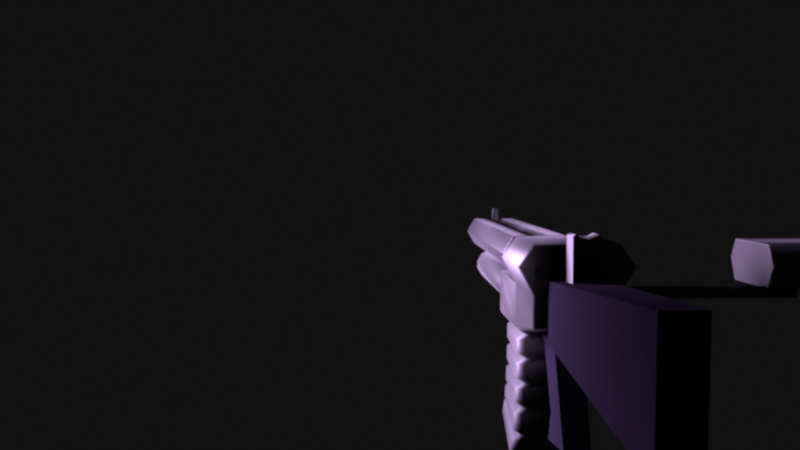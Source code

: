 # Source: autoshotgun.blend  (saved by Blender 2.79.0; exported with 4.5.12 LTS)
import bpy
from mathutils import Matrix  # noqa: F401  (used for matrix-valued properties, if any)

bpy.ops.wm.read_factory_settings(use_empty=True)
scene = bpy.context.scene
scene.name = 'Scene'

# ---- collections
col_collection_1 = bpy.data.collections.new('Collection 1'); scene.collection.children.link(col_collection_1)

# ---- materials (node trees are filled in below, after node groups)
mat_material_001 = bpy.data.materials.new('Material.001')
mat_material_001.alpha_threshold = 0.0
mat_material_001.roughness = 0.5
mat_material = bpy.data.materials.new('Material')
mat_material.alpha_threshold = 0.0
mat_material.roughness = 0.5
mat_material_002 = bpy.data.materials.new('Material.002')
mat_material_002.alpha_threshold = 0.0
mat_material_002.roughness = 0.5

# ---- node groups
ng_auto_smooth = bpy.data.node_groups.new('Auto Smooth', 'GeometryNodeTree')
_s = ng_auto_smooth.interface.new_socket(name='Geometry', in_out='OUTPUT', socket_type='NodeSocketGeometry')
_s = ng_auto_smooth.interface.new_socket(name='Geometry', in_out='INPUT', socket_type='NodeSocketGeometry')
_s = ng_auto_smooth.interface.new_socket(name='Angle', in_out='INPUT', socket_type='NodeSocketFloat')
_s.subtype = 'ANGLE'
_s.min_value = 0.0
_s.max_value = 3.142
ng_auto_smooth.is_modifier = True
_N = ng_auto_smooth.nodes; _L = ng_auto_smooth.links
n0 = _N.new('NodeGroupOutput'); n0.name = 'Group Output'; n0.location = (480, -100)
n1 = _N.new('NodeGroupInput'); n1.name = 'Group Input'; n1.location = (-420, -300)
n2 = _N.new('NodeGroupInput'); n2.name = 'Group Input.001'; n2.location = (-60, -100)
n3 = _N.new('GeometryNodeSetShadeSmooth'); n3.name = 'Set Shade Smooth'; n3.location = (120, -100)
n3.domain = 'EDGE'
n4 = _N.new('GeometryNodeSetShadeSmooth'); n4.name = 'Set Shade Smooth.001'; n4.location = (300, -100)
n5 = _N.new('GeometryNodeInputMeshEdgeAngle'); n5.name = 'Edge Angle'; n5.location = (-420, -220)
n6 = _N.new('GeometryNodeInputEdgeSmooth'); n6.name = 'Is Edge Smooth'; n6.location = (-60, -160)
n7 = _N.new('GeometryNodeInputShadeSmooth'); n7.name = 'Is Face Smooth'; n7.location = (-240, -340)
n8 = _N.new('FunctionNodeBooleanMath'); n8.name = 'Boolean Math'; n8.location = (-60, -220)
n9 = _N.new('FunctionNodeCompare'); n9.name = 'Compare'; n9.location = (-240, -180)
n9.operation = 'LESS_EQUAL'
_L.new(n5.outputs[0], n9.inputs[0])
_L.new(n4.outputs[0], n0.inputs[0])
_L.new(n1.outputs[1], n9.inputs[1])
_L.new(n9.outputs[0], n8.inputs[0])
_L.new(n7.outputs[0], n8.inputs[1])
_L.new(n2.outputs[0], n3.inputs[0])
_L.new(n6.outputs[0], n3.inputs[1])
_L.new(n3.outputs[0], n4.inputs[0])
_L.new(n8.outputs[0], n3.inputs[2])
n0.is_active_output = True

# ---- material node trees
mat_material_001.use_nodes = True; mat_material_001.node_tree.nodes.clear()
_N = mat_material_001.node_tree.nodes; _L = mat_material_001.node_tree.links
n0 = _N.new('ShaderNodeOutputMaterial'); n0.name = 'Material Output'; n0.location = (300, 300)
n1 = _N.new('ShaderNodeBsdfAnisotropic'); n1.name = 'Anisotropic BSDF'; n1.location = (10, 300)
n1.distribution = 'GGX'
n1.inputs[0].default_value = (0.2738, 0.2738, 0.2738, 1.0)
n1.inputs[1].default_value = 0.7472
n1.inputs[2].default_value = 0.2
_L.new(n1.outputs[0], n0.inputs[0])
n0.is_active_output = True
mat_material.use_nodes = True; mat_material.node_tree.nodes.clear()
_N = mat_material.node_tree.nodes; _L = mat_material.node_tree.links
n0 = _N.new('ShaderNodeOutputMaterial'); n0.name = 'Material Output'; n0.location = (300, 300)
n1 = _N.new('ShaderNodeBsdfPrincipled'); n1.name = 'Principled BSDF'; n1.location = (10, 300)
n1.width = 150
n1.subsurface_method = 'BURLEY'
n1.inputs[0].default_value = (0.01467, 0.01467, 0.01467, 1.0)
n1.inputs[1].default_value = 0.5667
n1.inputs[2].default_value = 0.5833
n1.inputs[3].default_value = 4.25
n1.inputs[9].default_value = (1.0, 1.0, 1.0)
n1.inputs[14].default_value = (0.8648, 0.8648, 0.8648, 1.0)
n1.inputs[15].default_value = 0.45
n1.inputs[24].default_value = 0.185
_L.new(n1.outputs[0], n0.inputs[0])
n0.is_active_output = True
mat_material_002.use_nodes = True; mat_material_002.node_tree.nodes.clear()
_N = mat_material_002.node_tree.nodes; _L = mat_material_002.node_tree.links
n0 = _N.new('ShaderNodeOutputMaterial'); n0.name = 'Material Output'; n0.location = (300, 300)
n1 = _N.new('ShaderNodeBsdfDiffuse'); n1.name = 'Diffuse BSDF'; n1.location = (10, 300)
n1.inputs[0].default_value = (0.0336, 0.02766, 0.04696, 1.0)
n1.inputs[1].default_value = 1.0
_L.new(n1.outputs[0], n0.inputs[0])
n0.is_active_output = True

# ---- world
world_world = bpy.data.worlds.new('World'); scene.world = world_world
world_world.color = (0.004896, 0.004896, 0.004896)
world_world.use_sun_shadow = False
world_world.sun_shadow_jitter_overblur = 0.0
world_world.cycles.sampling_method = 'MANUAL'

# ---- cameras
cam_camera = bpy.data.cameras.new('Camera')
cam_camera.clip_end = 100.0
cam_camera.lens = 35.0
cam_camera.sensor_width = 32.0
cam_camera.sensor_height = 18.0
cam_camera.display_size = 2.0
cam_camera.dof.focus_distance = 0.0

# ---- lights
light_point_001 = bpy.data.lights.new('Point.001', 'POINT')
light_point_001.color = (0.7598, 0.5168, 1.0)
light_point_001.transmission_factor = 0.0
light_point_001.energy = 20.0
light_point_001.shadow_buffer_clip_start = 0.5
light_point_001.shadow_soft_size = 0.1
light_point_001.shadow_maximum_resolution = 0.006
light_point_001.use_absolute_resolution = True
light_point_001.cycles.max_bounces = 0

# ---- meshes
me_cube_007 = bpy.data.meshes.new('Cube.007')
me_cube_007.from_pydata([(-0.01112, 0.002781, 0.006178), (-0.01112, 0.02503, 0.006178), (0.01112, 0.002781, 0.006178), (0.01112, 0.02503, 0.006178), (0.0, 0.02503, 0.006178), (0.0, 0.02503, 0.04783), (0.0, 0.002781, 0.006178), (0.0, 0.002781, 0.04783), (-0.009215, 0.002781, 0.05224), (-0.01112, 0.002781, 0.05104), (-0.01112, 0.02503, 0.05104), (-0.009215, 0.02503, 0.05224), (0.01112, 0.002781, 0.05104), (0.009215, 0.002781, 0.05224), (0.009215, 0.02503, 0.05224), (0.01112, 0.02503, 0.05104)], [], [(5, 11, 8, 7), (2, 12, 13, 7, 6), (0, 9, 10, 1), (4, 3, 2, 6), (1, 10, 11, 5, 4), (3, 15, 12, 2), (1, 4, 6, 0), (4, 5, 14, 15, 3), (14, 5, 7, 13), (8, 11, 10, 9), (14, 13, 12, 15), (6, 7, 8, 9, 0)])
me_cube_007.materials.append(mat_material_001)
me_cube_007.use_remesh_preserve_volume = False
me_cube_007.use_remesh_preserve_attributes = False
me_cube_007.use_mirror_vertex_groups = False
me_cube_007.update()
me_cube_006 = bpy.data.meshes.new('Cube.006')
me_cube_006.from_pydata([(-0.0355, -0.02894, 0.001096), (0.0355, -0.02894, 0.001096), (-0.03485, -0.02894, 0.04275), (-0.0481, -0.02894, 0.02415), (0.0481, -0.02894, 0.02415), (0.03485, -0.02894, 0.04275), (-0.03143, -0.02894, -0.04195), (-0.0355, -0.02894, -0.03786), (-0.03431, -0.02894, -0.04075), (-0.03143, 0.05647, -0.02953), (-0.03431, 0.05932, -0.02791), (0.0355, -0.02894, -0.03786), (0.03143, -0.02894, -0.04195), (0.03431, -0.02894, -0.04075), (0.03143, 0.05647, -0.02953), (0.03431, 0.05932, -0.02791), (-0.03345, 0.0605, 0.001096), (-0.0355, 0.05856, 0.001096), (0.0355, 0.05856, 0.001096), (0.03345, 0.0605, 0.001096), (-0.04591, 0.0605, 0.0239), (-0.0481, 0.05856, 0.02415), (-0.03385, 0.0605, 0.04082), (-0.03485, 0.05856, 0.04275), (0.03385, 0.0605, 0.04082), (0.03485, 0.05856, 0.04275), (0.04591, 0.0605, 0.0239), (0.0481, 0.05856, 0.02415), (-0.0355, 0.05856, -0.02513), (-0.03345, 0.0605, -0.02485), (-0.03484, 0.05984, -0.02654), (0.03345, 0.0605, -0.02485), (0.0355, 0.05856, -0.02513), (0.03484, 0.05984, -0.02654), (-0.0355, -0.0257, 0.001096), (-0.0481, -0.0257, 0.02415), (-0.0355, -0.0257, -0.03739), (0.0355, -0.0257, -0.03739), (0.0355, -0.0257, 0.001096), (0.0481, -0.0257, 0.02415), (-0.03485, -0.0257, 0.04275), (0.03485, -0.0257, 0.04275), (0.03218, -0.1301, 0.001096), (0.0355, -0.1267, 0.001096), (0.03453, -0.1291, 0.001096), (-0.0355, -0.1267, 0.001096), (-0.03218, -0.1301, 0.001096), (-0.03453, -0.1291, 0.001096), (0.03143, -0.1227, -0.04195), (0.02811, -0.126, -0.04195), (0.03046, -0.125, -0.04195), (0.0355, -0.1267, -0.03786), (0.03218, -0.1301, -0.03786), (0.03453, -0.1291, -0.03786), (0.03431, -0.1255, -0.04075), (0.03099, -0.1289, -0.04075), (0.03334, -0.1279, -0.04075), (-0.02811, -0.126, -0.04195), (-0.03143, -0.1227, -0.04195), (-0.03046, -0.125, -0.04195), (-0.03218, -0.1301, -0.03786), (-0.0355, -0.1267, -0.03786), (-0.03453, -0.1291, -0.03786), (-0.03099, -0.1289, -0.04075), (-0.03431, -0.1255, -0.04075), (-0.03334, -0.1279, -0.04075)], [], [(41, 5, 4, 39), (40, 23, 21, 35), (16, 20, 22, 24, 26, 19), (11, 51, 54, 13), (36, 34, 17, 28), (9, 14, 12, 6), (52, 42, 46, 60), (38, 39, 4, 1), (57, 49, 55, 63), (34, 35, 21, 17), (0, 7, 61, 45), (11, 1, 43, 51), (41, 40, 2, 5), (15, 10, 30, 29, 31, 33), (1, 4, 5, 2, 3, 0), (9, 6, 8, 10), (13, 15, 33, 32, 37, 11), (14, 9, 10, 15), (10, 8, 7, 36, 28, 30), (12, 14, 15, 13), (13, 54, 48, 12), (6, 58, 64, 8), (8, 64, 61, 7), (63, 55, 52, 60), (6, 12, 48, 50, 49, 57, 59, 58), (37, 38, 1, 11), (28, 29, 30), (31, 32, 33), (22, 20, 21, 23), (26, 24, 25, 27), (20, 16, 17, 21), (24, 22, 23, 25), (27, 18, 19, 26), (16, 29, 28, 17), (18, 32, 31, 19), (29, 16, 19, 31), (32, 18, 38, 37), (25, 23, 40, 41), (0, 3, 35, 34), (18, 27, 39, 38), (7, 0, 34, 36), (2, 40, 35, 3), (25, 41, 39, 27), (64, 58, 59, 65), (65, 59, 57, 63), (48, 54, 56, 50), (50, 56, 55, 49), (61, 64, 65, 62), (62, 65, 63, 60), (54, 51, 53, 56), (56, 53, 52, 55), (60, 46, 47, 62), (62, 47, 45, 61), (42, 52, 53, 44), (44, 53, 51, 43), (1, 0, 45, 47, 46, 42, 44, 43)])
me_cube_006.polygons.foreach_set('use_smooth', [True] * 56)
me_cube_006.materials.append(mat_material)
me_cube_006.use_remesh_preserve_volume = False
me_cube_006.use_remesh_preserve_attributes = False
me_cube_006.use_mirror_vertex_groups = False
me_cube_006.update()
me_cube_003 = bpy.data.meshes.new('Cube.003')
me_cube_003.from_pydata([(-0.02591, -0.128, -0.1387), (-0.03302, -0.1228, -0.1414), (-0.02946, -0.1273, -0.139), (-0.03207, -0.1254, -0.14), (-0.03302, -0.09429, -0.02161), (-0.02591, -0.1002, -0.02114), (-0.03207, -0.09727, -0.02137), (-0.02946, -0.09943, -0.0212), (-0.03302, -0.07486, -0.1666), (-0.02591, -0.06955, -0.1694), (-0.03207, -0.07222, -0.168), (-0.02946, -0.07027, -0.169), (-0.02591, -0.03404, -0.02641), (-0.03302, -0.04005, -0.02593), (-0.02946, -0.03486, -0.02634), (-0.03207, -0.03707, -0.02616), (0.03302, -0.1228, -0.1414), (0.02591, -0.128, -0.1387), (0.03207, -0.1254, -0.14), (0.02946, -0.1273, -0.139), (0.02591, -0.1002, -0.02114), (0.03302, -0.09429, -0.02161), (0.02946, -0.09943, -0.0212), (0.03207, -0.09727, -0.02137), (0.02591, -0.06955, -0.1694), (0.03302, -0.07486, -0.1666), (0.02946, -0.07027, -0.169), (0.03207, -0.07222, -0.168), (0.03302, -0.04005, -0.02593), (0.02591, -0.03404, -0.02641), (0.03207, -0.03707, -0.02616), (0.02946, -0.03486, -0.02634), (-0.02591, -0.1142, -0.1203), (-0.03302, -0.1087, -0.1223), (-0.02946, -0.1134, -0.1205), (-0.03207, -0.1114, -0.1212), (-0.03302, -0.1127, -0.1287), (-0.02591, -0.1181, -0.1264), (-0.03207, -0.1154, -0.1275), (-0.02946, -0.1173, -0.1267), (-0.0262, -0.1105, -0.1257), (-0.01908, -0.1161, -0.1235), (-0.02525, -0.1133, -0.1246), (-0.02264, -0.1153, -0.1237), (-0.02591, -0.1078, -0.1022), (-0.03302, -0.1021, -0.1033), (-0.02946, -0.107, -0.1023), (-0.03207, -0.1049, -0.1027), (-0.03302, -0.1043, -0.1113), (-0.02591, -0.1099, -0.1099), (-0.03207, -0.1071, -0.1105), (-0.02946, -0.1091, -0.11), (-0.0262, -0.1031, -0.1073), (-0.01908, -0.1089, -0.1062), (-0.02525, -0.1059, -0.1067), (-0.02264, -0.1081, -0.1063), (-0.02591, -0.1017, -0.08126), (-0.03302, -0.09575, -0.08191), (-0.02946, -0.1009, -0.08133), (-0.03207, -0.09878, -0.08157), (-0.03302, -0.09793, -0.09046), (-0.02591, -0.1039, -0.0897), (-0.03207, -0.1009, -0.09007), (-0.02946, -0.1031, -0.08979), (-0.0262, -0.09654, -0.0862), (-0.01908, -0.1026, -0.08549), (-0.02525, -0.09962, -0.08585), (-0.02264, -0.1018, -0.0856), (-0.02591, -0.09936, -0.05974), (-0.03302, -0.09339, -0.06022), (-0.02946, -0.09857, -0.0598), (-0.03207, -0.09641, -0.05998), (-0.03302, -0.09387, -0.06883), (-0.02591, -0.09985, -0.0683), (-0.03207, -0.09689, -0.06855), (-0.02946, -0.09906, -0.06836), (-0.0262, -0.09345, -0.06454), (-0.01908, -0.09949, -0.06402), (-0.02525, -0.09649, -0.06429), (-0.02264, -0.0987, -0.06409), (-0.02591, -0.09951, -0.03824), (-0.03302, -0.09358, -0.03871), (-0.02946, -0.09873, -0.0383), (-0.03207, -0.09657, -0.03847), (-0.03302, -0.09338, -0.04718), (-0.02591, -0.09931, -0.04672), (-0.03207, -0.09638, -0.04695), (-0.02946, -0.09853, -0.04678), (-0.0262, -0.09336, -0.04294), (-0.01908, -0.09935, -0.04247), (-0.02525, -0.09636, -0.0427), (-0.02264, -0.09856, -0.04253), (-0.02591, -0.03277, -0.05199), (-0.03302, -0.03884, -0.0515), (-0.02946, -0.0336, -0.05192), (-0.03207, -0.03584, -0.05174), (-0.03302, -0.03912, -0.04305), (-0.02591, -0.03307, -0.04353), (-0.03207, -0.03613, -0.04329), (-0.02946, -0.0339, -0.04346), (-0.01908, -0.03287, -0.04776), (-0.0262, -0.03885, -0.04728), (-0.02264, -0.03368, -0.0477), (-0.02525, -0.03587, -0.04752), (-0.02591, -0.03234, -0.0743), (-0.03302, -0.03851, -0.07376), (-0.02946, -0.0332, -0.07422), (-0.03207, -0.03548, -0.07403), (-0.03302, -0.03835, -0.06468), (-0.02591, -0.03224, -0.06518), (-0.03207, -0.03534, -0.06493), (-0.02946, -0.03308, -0.06512), (-0.01908, -0.03216, -0.06968), (-0.0262, -0.03819, -0.06919), (-0.02264, -0.03297, -0.06963), (-0.02525, -0.03517, -0.06945), (-0.02591, -0.03659, -0.09825), (-0.03302, -0.04279, -0.0975), (-0.02946, -0.03745, -0.09814), (-0.03207, -0.03974, -0.09787), (-0.03302, -0.04036, -0.08799), (-0.02591, -0.03416, -0.08865), (-0.03207, -0.03731, -0.08832), (-0.02946, -0.03502, -0.08855), (-0.01908, -0.03517, -0.09339), (-0.0262, -0.04126, -0.09276), (-0.02264, -0.03602, -0.09335), (-0.02525, -0.03825, -0.09311), (-0.02591, -0.04542, -0.1241), (-0.03302, -0.0513, -0.1231), (-0.02946, -0.04623, -0.1239), (-0.03207, -0.0484, -0.1236), (-0.03302, -0.04805, -0.1121), (-0.02591, -0.04198, -0.1129), (-0.03207, -0.04506, -0.1125), (-0.02946, -0.04282, -0.1128), (-0.01908, -0.04364, -0.1181), (-0.0262, -0.04952, -0.1176), (-0.02264, -0.04447, -0.1182), (-0.02525, -0.04662, -0.118), (-0.02591, -0.0575, -0.1528), (-0.03302, -0.06306, -0.1505), (-0.02946, -0.05826, -0.1525), (-0.03207, -0.0603, -0.1516), (-0.03302, -0.05757, -0.1404), (-0.02591, -0.05184, -0.1421), (-0.03207, -0.05473, -0.1412), (-0.02946, -0.05263, -0.1418), (-0.01908, -0.05439, -0.1472), (-0.0262, -0.06009, -0.1457), (-0.02264, -0.05526, -0.1473), (-0.02525, -0.05734, -0.1467), (0.03302, -0.03884, -0.0515), (0.02591, -0.03277, -0.05199), (0.03207, -0.03584, -0.05174), (0.02946, -0.0336, -0.05192), (0.02591, -0.03307, -0.04353), (0.03302, -0.03912, -0.04305), (0.02946, -0.0339, -0.04346), (0.03207, -0.03613, -0.04329), (0.0262, -0.03885, -0.04728), (0.01908, -0.03287, -0.04776), (0.02525, -0.03587, -0.04752), (0.02264, -0.03368, -0.0477), (0.03302, -0.03851, -0.07376), (0.02591, -0.03234, -0.0743), (0.03207, -0.03548, -0.07403), (0.02946, -0.0332, -0.07422), (0.02591, -0.03224, -0.06518), (0.03302, -0.03835, -0.06468), (0.02946, -0.03308, -0.06512), (0.03207, -0.03534, -0.06493), (0.0262, -0.03819, -0.06919), (0.01908, -0.03216, -0.06968), (0.02525, -0.03517, -0.06945), (0.02264, -0.03297, -0.06963), (0.03302, -0.04279, -0.0975), (0.02591, -0.03659, -0.09825), (0.03207, -0.03974, -0.09787), (0.02946, -0.03745, -0.09814), (0.02591, -0.03416, -0.08865), (0.03302, -0.04036, -0.08799), (0.02946, -0.03502, -0.08855), (0.03207, -0.03731, -0.08832), (0.0262, -0.04126, -0.09276), (0.01908, -0.03517, -0.09339), (0.02525, -0.03825, -0.09311), (0.02264, -0.03602, -0.09335), (0.03302, -0.0513, -0.1231), (0.02591, -0.04542, -0.1241), (0.03207, -0.0484, -0.1236), (0.02946, -0.04623, -0.1239), (0.02591, -0.04198, -0.1129), (0.03302, -0.04805, -0.1121), (0.02946, -0.04282, -0.1128), (0.03207, -0.04506, -0.1125), (0.0262, -0.04952, -0.1176), (0.01908, -0.04364, -0.1181), (0.02525, -0.04662, -0.118), (0.02264, -0.04447, -0.1182), (0.03302, -0.06306, -0.1505), (0.02591, -0.0575, -0.1528), (0.03207, -0.0603, -0.1516), (0.02946, -0.05826, -0.1525), (0.02591, -0.05184, -0.1421), (0.03302, -0.05757, -0.1404), (0.02946, -0.05263, -0.1418), (0.03207, -0.05473, -0.1412), (0.0262, -0.06009, -0.1457), (0.01908, -0.05439, -0.1472), (0.02525, -0.05734, -0.1467), (0.02264, -0.05526, -0.1473), (0.02591, -0.09931, -0.04672), (0.03302, -0.09338, -0.04718), (0.02946, -0.09853, -0.04678), (0.03207, -0.09638, -0.04695), (0.03302, -0.09358, -0.03871), (0.02591, -0.09951, -0.03824), (0.03207, -0.09657, -0.03847), (0.02946, -0.09873, -0.0383), (0.01908, -0.09935, -0.04247), (0.0262, -0.09336, -0.04294), (0.02264, -0.09856, -0.04253), (0.02525, -0.09636, -0.0427), (0.02591, -0.09985, -0.0683), (0.03302, -0.09387, -0.06883), (0.02946, -0.09906, -0.06836), (0.03207, -0.09689, -0.06855), (0.03302, -0.09339, -0.06022), (0.02591, -0.09936, -0.05974), (0.03207, -0.09641, -0.05998), (0.02946, -0.09857, -0.0598), (0.01908, -0.09949, -0.06402), (0.0262, -0.09345, -0.06454), (0.02264, -0.0987, -0.06409), (0.02525, -0.09649, -0.06429), (0.02591, -0.1039, -0.0897), (0.03302, -0.09793, -0.09046), (0.02946, -0.1031, -0.08979), (0.03207, -0.1009, -0.09007), (0.03302, -0.09575, -0.08191), (0.02591, -0.1017, -0.08126), (0.03207, -0.09878, -0.08157), (0.02946, -0.1009, -0.08133), (0.01908, -0.1026, -0.08549), (0.0262, -0.09654, -0.0862), (0.02264, -0.1018, -0.0856), (0.02525, -0.09962, -0.08585), (0.02591, -0.1099, -0.1099), (0.03302, -0.1043, -0.1113), (0.02946, -0.1091, -0.11), (0.03207, -0.1071, -0.1105), (0.03302, -0.1021, -0.1033), (0.02591, -0.1078, -0.1022), (0.03207, -0.1049, -0.1027), (0.02946, -0.107, -0.1023), (0.01908, -0.1089, -0.1062), (0.0262, -0.1031, -0.1073), (0.02264, -0.1081, -0.1063), (0.02525, -0.1059, -0.1067), (0.02591, -0.1181, -0.1264), (0.03302, -0.1127, -0.1287), (0.02946, -0.1173, -0.1267), (0.03207, -0.1154, -0.1275), (0.03302, -0.1087, -0.1223), (0.02591, -0.1142, -0.1203), (0.03207, -0.1114, -0.1212), (0.02946, -0.1134, -0.1205), (0.01908, -0.1161, -0.1235), (0.0262, -0.1105, -0.1257), (0.02264, -0.1153, -0.1237), (0.02525, -0.1133, -0.1246)], [], [(25, 200, 261, 16), (97, 156, 161, 100), (157, 216, 221, 160), (9, 140, 201, 24), (17, 260, 37, 0), (217, 20, 5, 80), (265, 248, 49, 32), (253, 236, 61, 44), (241, 224, 73, 56), (229, 212, 85, 68), (81, 4, 13, 96), (157, 28, 21, 216), (193, 252, 257, 196), (181, 240, 245, 184), (169, 228, 233, 172), (265, 32, 41, 268), (97, 12, 29, 156), (133, 192, 197, 136), (121, 180, 185, 124), (109, 168, 173, 112), (28, 30, 31, 29, 12, 14, 15, 13, 4, 6, 7, 5, 20, 22, 23, 21), (40, 149, 141, 36), (52, 137, 129, 48), (64, 125, 117, 60), (76, 113, 105, 72), (33, 144, 149, 40), (253, 44, 53, 256), (45, 132, 137, 52), (241, 56, 65, 244), (57, 120, 125, 64), (229, 68, 77, 232), (69, 108, 113, 76), (217, 80, 89, 220), (81, 96, 101, 88), (100, 161, 153, 92), (205, 264, 269, 208), (208, 269, 261, 200), (205, 188, 249, 264), (196, 257, 249, 188), (193, 176, 237, 252), (184, 245, 237, 176), (181, 164, 225, 240), (172, 233, 225, 164), (169, 152, 213, 228), (160, 221, 213, 152), (145, 204, 209, 148), (148, 209, 201, 140), (145, 128, 189, 204), (136, 197, 189, 128), (133, 116, 177, 192), (124, 185, 177, 116), (121, 104, 165, 180), (112, 173, 165, 104), (109, 92, 153, 168), (33, 48, 129, 144), (268, 41, 37, 260), (45, 60, 117, 132), (256, 53, 49, 248), (57, 72, 105, 120), (244, 65, 61, 236), (69, 84, 93, 108), (232, 77, 73, 224), (88, 101, 93, 84), (220, 89, 85, 212), (8, 10, 11, 9, 24, 26, 27, 25, 16, 18, 19, 17, 0, 2, 3, 1), (269, 264, 266, 271), (271, 266, 267, 270), (270, 267, 265, 268), (33, 40, 42, 35), (35, 42, 43, 34), (34, 43, 41, 32), (261, 269, 271, 263), (263, 271, 270, 262), (262, 270, 268, 260), (40, 36, 38, 42), (42, 38, 39, 43), (43, 39, 37, 41), (257, 252, 254, 259), (259, 254, 255, 258), (258, 255, 253, 256), (45, 52, 54, 47), (47, 54, 55, 46), (46, 55, 53, 44), (249, 257, 259, 251), (251, 259, 258, 250), (250, 258, 256, 248), (52, 48, 50, 54), (54, 50, 51, 55), (55, 51, 49, 53), (245, 240, 242, 247), (247, 242, 243, 246), (246, 243, 241, 244), (57, 64, 66, 59), (59, 66, 67, 58), (58, 67, 65, 56), (237, 245, 247, 239), (239, 247, 246, 238), (238, 246, 244, 236), (64, 60, 62, 66), (66, 62, 63, 67), (67, 63, 61, 65), (233, 228, 230, 235), (235, 230, 231, 234), (234, 231, 229, 232), (69, 76, 78, 71), (71, 78, 79, 70), (70, 79, 77, 68), (225, 233, 235, 227), (227, 235, 234, 226), (226, 234, 232, 224), (76, 72, 74, 78), (78, 74, 75, 79), (79, 75, 73, 77), (221, 216, 218, 223), (223, 218, 219, 222), (222, 219, 217, 220), (81, 88, 90, 83), (83, 90, 91, 82), (82, 91, 89, 80), (213, 221, 223, 215), (215, 223, 222, 214), (214, 222, 220, 212), (88, 84, 86, 90), (90, 86, 87, 91), (91, 87, 85, 89), (209, 204, 206, 211), (211, 206, 207, 210), (210, 207, 205, 208), (201, 209, 211, 203), (203, 211, 210, 202), (202, 210, 208, 200), (197, 192, 194, 199), (199, 194, 195, 198), (198, 195, 193, 196), (189, 197, 199, 191), (191, 199, 198, 190), (190, 198, 196, 188), (185, 180, 182, 187), (187, 182, 183, 186), (186, 183, 181, 184), (177, 185, 187, 179), (179, 187, 186, 178), (178, 186, 184, 176), (173, 168, 170, 175), (175, 170, 171, 174), (174, 171, 169, 172), (165, 173, 175, 167), (167, 175, 174, 166), (166, 174, 172, 164), (161, 156, 158, 163), (163, 158, 159, 162), (162, 159, 157, 160), (153, 161, 163, 155), (155, 163, 162, 154), (154, 162, 160, 152), (149, 144, 146, 151), (151, 146, 147, 150), (150, 147, 145, 148), (141, 149, 151, 143), (143, 151, 150, 142), (142, 150, 148, 140), (137, 132, 134, 139), (139, 134, 135, 138), (138, 135, 133, 136), (129, 137, 139, 131), (131, 139, 138, 130), (130, 138, 136, 128), (125, 120, 122, 127), (127, 122, 123, 126), (126, 123, 121, 124), (117, 125, 127, 119), (119, 127, 126, 118), (118, 126, 124, 116), (113, 108, 110, 115), (115, 110, 111, 114), (114, 111, 109, 112), (105, 113, 115, 107), (107, 115, 114, 106), (106, 114, 112, 104), (101, 96, 98, 103), (103, 98, 99, 102), (102, 99, 97, 100), (93, 101, 103, 95), (95, 103, 102, 94), (94, 102, 100, 92), (0, 37, 39, 2), (2, 39, 38, 3), (3, 38, 36, 1), (140, 9, 11, 142), (142, 11, 10, 143), (143, 10, 8, 141), (16, 261, 263, 18), (18, 263, 262, 19), (19, 262, 260, 17), (32, 49, 51, 34), (34, 51, 50, 35), (35, 50, 48, 33), (128, 145, 147, 130), (130, 147, 146, 131), (131, 146, 144, 129), (264, 249, 251, 266), (266, 251, 250, 267), (267, 250, 248, 265), (44, 61, 63, 46), (46, 63, 62, 47), (47, 62, 60, 45), (116, 133, 135, 118), (118, 135, 134, 119), (119, 134, 132, 117), (252, 237, 239, 254), (254, 239, 238, 255), (255, 238, 236, 253), (56, 73, 75, 58), (58, 75, 74, 59), (59, 74, 72, 57), (104, 121, 123, 106), (106, 123, 122, 107), (107, 122, 120, 105), (240, 225, 227, 242), (242, 227, 226, 243), (243, 226, 224, 241), (68, 85, 87, 70), (70, 87, 86, 71), (71, 86, 84, 69), (92, 109, 111, 94), (94, 111, 110, 95), (95, 110, 108, 93), (228, 213, 215, 230), (230, 215, 214, 231), (231, 214, 212, 229), (216, 21, 23, 218), (218, 23, 22, 219), (219, 22, 20, 217), (4, 81, 83, 6), (6, 83, 82, 7), (7, 82, 80, 5), (12, 97, 99, 14), (14, 99, 98, 15), (15, 98, 96, 13), (28, 157, 159, 30), (30, 159, 158, 31), (31, 158, 156, 29), (152, 169, 171, 154), (154, 171, 170, 155), (155, 170, 168, 153), (164, 181, 183, 166), (166, 183, 182, 167), (167, 182, 180, 165), (176, 193, 195, 178), (178, 195, 194, 179), (179, 194, 192, 177), (188, 205, 207, 190), (190, 207, 206, 191), (191, 206, 204, 189), (200, 25, 27, 202), (202, 27, 26, 203), (203, 26, 24, 201), (1, 36, 141, 8)])
me_cube_003.polygons.foreach_set('use_smooth', [True] * 258)
me_cube_003.materials.append(mat_material_001)
me_cube_003.use_remesh_preserve_volume = False
me_cube_003.use_remesh_preserve_attributes = False
me_cube_003.use_mirror_vertex_groups = False
me_cube_003.update()
me_cylinder_001 = bpy.data.meshes.new('Cylinder.001')
me_cylinder_001.from_pydata([(0.02245, -0.1001, 0.003139), (0.02945, -0.1001, -0.0009035), (0.03478, -0.1001, -0.01014), (0.03478, -0.1001, -0.01822), (0.02945, -0.1001, -0.02746), (0.02245, -0.1001, -0.0315), (0.01178, -0.1001, -0.0315), (0.00478, -0.1001, -0.02746), (-0.0005519, -0.1001, -0.01822), (-0.0005519, -0.1001, -0.01014), (0.00478, -0.1001, -0.0009035), (0.01178, -0.1001, 0.003139), (0.02755, -0.3462, -0.004196), (0.02055, -0.3462, -0.0001541), (0.02945, -0.3429, -0.0009035), (0.02245, -0.3429, 0.003139), (0.03098, -0.3462, -0.01822), (0.03098, -0.3462, -0.01014), (0.03478, -0.3429, -0.01822), (0.03478, -0.3429, -0.01014), (0.02055, -0.3462, -0.02821), (0.02755, -0.3462, -0.02417), (0.02245, -0.3429, -0.0315), (0.02945, -0.3429, -0.02746), (0.006682, -0.3462, -0.02417), (0.01368, -0.3462, -0.02821), (0.00478, -0.3429, -0.02746), (0.01178, -0.3429, -0.0315), (0.00325, -0.3462, -0.01014), (0.00325, -0.3462, -0.01822), (-0.000552, -0.3429, -0.01014), (-0.000552, -0.3429, -0.01822), (0.01368, -0.3462, -0.0001541), (0.006682, -0.3462, -0.004196), (0.01178, -0.3429, 0.003139), (0.00478, -0.3429, -0.0009035), (0.02945, -0.1028, -0.0009035), (0.02245, -0.1028, 0.003139), (0.03478, -0.1028, -0.01014), (0.03478, -0.1028, -0.01822), (0.01178, -0.1028, 0.003139), (0.00478, -0.1028, -0.0009035), (0.02945, -0.1028, -0.02746), (0.02245, -0.1028, -0.0315), (0.01178, -0.1028, -0.0315), (0.00478, -0.1028, -0.02746), (-0.0005519, -0.1028, -0.01822), (-0.0005519, -0.1028, -0.01014), (-0.02245, -0.1001, 0.003139), (-0.02945, -0.1001, -0.0009035), (-0.03478, -0.1001, -0.01014), (-0.03478, -0.1001, -0.01822), (-0.02945, -0.1001, -0.02746), (-0.02245, -0.1001, -0.0315), (-0.01178, -0.1001, -0.0315), (-0.00478, -0.1001, -0.02746), (0.0005519, -0.1001, -0.01822), (0.0005519, -0.1001, -0.01014), (-0.00478, -0.1001, -0.0009035), (-0.01178, -0.1001, 0.003139), (-0.02755, -0.3462, -0.004196), (-0.02055, -0.3462, -0.0001541), (-0.02945, -0.3429, -0.0009035), (-0.02245, -0.3429, 0.003139), (-0.03098, -0.3462, -0.01822), (-0.03098, -0.3462, -0.01014), (-0.03478, -0.3429, -0.01822), (-0.03478, -0.3429, -0.01014), (-0.02055, -0.3462, -0.02821), (-0.02755, -0.3462, -0.02417), (-0.02245, -0.3429, -0.0315), (-0.02945, -0.3429, -0.02746), (-0.006682, -0.3462, -0.02417), (-0.01368, -0.3462, -0.02821), (-0.00478, -0.3429, -0.02746), (-0.01178, -0.3429, -0.0315), (-0.00325, -0.3462, -0.01014), (-0.00325, -0.3462, -0.01822), (0.000552, -0.3429, -0.01014), (0.000552, -0.3429, -0.01822), (-0.01368, -0.3462, -0.0001541), (-0.006682, -0.3462, -0.004196), (-0.01178, -0.3429, 0.003139), (-0.00478, -0.3429, -0.0009035), (-0.02945, -0.1028, -0.0009035), (-0.02245, -0.1028, 0.003139), (-0.03478, -0.1028, -0.01014), (-0.03478, -0.1028, -0.01822), (-0.01178, -0.1028, 0.003139), (-0.00478, -0.1028, -0.0009035), (-0.02945, -0.1028, -0.02746), (-0.02245, -0.1028, -0.0315), (-0.01178, -0.1028, -0.0315), (-0.00478, -0.1028, -0.02746), (0.0005519, -0.1028, -0.01822), (0.0005519, -0.1028, -0.01014)], [], [(23, 18, 16, 21), (31, 26, 24, 29), (35, 30, 28, 33), (40, 34, 15, 37), (27, 22, 20, 25), (11, 40, 37, 0), (16, 17, 12, 13, 32, 33, 28, 29, 24, 25, 20, 21), (39, 18, 23, 42), (43, 22, 27, 44), (45, 26, 31, 46), (47, 30, 35, 41), (19, 14, 12, 17), (36, 14, 19, 38), (5, 43, 44, 6), (0, 1, 2, 3, 4, 5, 6, 7, 8, 9, 10, 11), (15, 34, 32, 13), (9, 47, 41, 10), (7, 45, 46, 8), (3, 39, 42, 4), (16, 18, 19, 17), (15, 13, 12, 14), (20, 22, 23, 21), (24, 26, 27, 25), (28, 30, 31, 29), (32, 34, 35, 33), (37, 15, 14, 36), (39, 3, 2, 38), (41, 35, 34, 40), (43, 5, 4, 42), (45, 7, 6, 44), (47, 9, 8, 46), (0, 37, 36, 1), (18, 39, 38, 19), (10, 41, 40, 11), (22, 43, 42, 23), (26, 45, 44, 27), (30, 47, 46, 31), (1, 36, 38, 2), (71, 69, 64, 66), (79, 77, 72, 74), (83, 81, 76, 78), (88, 85, 63, 82), (75, 73, 68, 70), (59, 48, 85, 88), (64, 69, 68, 73, 72, 77, 76, 81, 80, 61, 60, 65), (87, 90, 71, 66), (91, 92, 75, 70), (93, 94, 79, 74), (95, 89, 83, 78), (67, 65, 60, 62), (84, 86, 67, 62), (53, 54, 92, 91), (48, 59, 58, 57, 56, 55, 54, 53, 52, 51, 50, 49), (63, 61, 80, 82), (57, 58, 89, 95), (55, 56, 94, 93), (51, 52, 90, 87), (64, 65, 67, 66), (63, 62, 60, 61), (68, 69, 71, 70), (72, 73, 75, 74), (76, 77, 79, 78), (80, 81, 83, 82), (85, 84, 62, 63), (87, 86, 50, 51), (89, 88, 82, 83), (91, 90, 52, 53), (93, 92, 54, 55), (95, 94, 56, 57), (48, 49, 84, 85), (66, 67, 86, 87), (58, 59, 88, 89), (70, 71, 90, 91), (74, 75, 92, 93), (78, 79, 94, 95), (49, 50, 86, 84)])
me_cylinder_001.polygons.foreach_set('use_smooth', [True] * 76)
me_cylinder_001.materials.append(mat_material)
me_cylinder_001.use_remesh_preserve_volume = False
me_cylinder_001.use_remesh_preserve_attributes = False
me_cylinder_001.use_mirror_vertex_groups = False
me_cylinder_001.update()
me_cylinder = bpy.data.meshes.new('Cylinder')
me_cylinder.from_pydata([(0.01764, -0.1423, 0.03363), (0.02399, -0.1423, 0.03193), (0.02864, -0.1423, 0.02728), (0.03034, -0.1423, 0.02093), (0.02864, -0.1423, 0.01459), (0.02399, -0.1423, 0.009939), (0.01764, -0.1423, 0.008238), (0.01129, -0.1423, 0.009939), (0.006646, -0.1423, 0.01459), (0.004945, -0.1423, 0.02093), (0.006646, -0.1423, 0.02728), (0.01129, -0.1423, 0.03193), (0.01764, -0.1408, 0.03363), (0.02399, -0.1408, 0.03193), (0.02864, -0.1408, 0.02728), (0.03034, -0.1408, 0.02093), (0.02864, -0.1408, 0.01459), (0.02399, -0.1408, 0.009939), (0.01764, -0.1408, 0.008238), (0.01129, -0.1408, 0.009939), (0.006646, -0.1408, 0.01459), (0.004945, -0.1408, 0.02093), (0.006646, -0.1408, 0.02728), (0.01129, -0.1408, 0.03193), (-0.01764, -0.1423, 0.03363), (-0.02399, -0.1423, 0.03193), (-0.02864, -0.1423, 0.02728), (-0.03034, -0.1423, 0.02093), (-0.02864, -0.1423, 0.01459), (-0.02399, -0.1423, 0.009939), (-0.01764, -0.1423, 0.008238), (-0.01129, -0.1423, 0.009939), (-0.006646, -0.1423, 0.01459), (-0.004945, -0.1423, 0.02093), (-0.006646, -0.1423, 0.02728), (-0.01129, -0.1423, 0.03193), (-0.01764, -0.1408, 0.03363), (-0.02399, -0.1408, 0.03193), (-0.02864, -0.1408, 0.02728), (-0.03034, -0.1408, 0.02093), (-0.02864, -0.1408, 0.01459), (-0.02399, -0.1408, 0.009939), (-0.01764, -0.1408, 0.008238), (-0.01129, -0.1408, 0.009939), (-0.006646, -0.1408, 0.01459), (-0.004945, -0.1408, 0.02093), (-0.006646, -0.1408, 0.02728), (-0.01129, -0.1408, 0.03193), (0.004676, -0.4328, 0.0323), (0.007114, -0.4328, 0.03824), (-0.004676, -0.4328, 0.0323), (0.0, -0.4328, 0.02092), (-0.002522, -0.4328, 0.05208), (-0.002522, -0.4495, 0.05208), (0.002522, -0.4495, 0.05208), (0.002522, -0.4328, 0.05208), (-0.009276, -0.4328, 0.03824), (-0.006293, -0.4328, 0.03624), (-0.007507, -0.4328, 0.03765), (-0.02455, -0.4328, 0.03824), (-0.02821, -0.4328, 0.03634), (-0.02668, -0.4328, 0.03768), (0.02821, -0.4328, 0.03634), (0.02453, -0.4328, 0.03824), (0.02668, -0.4328, 0.03768), (-0.006293, -0.4328, 0.005594), (-0.009276, -0.4328, 0.003595), (-0.007507, -0.4328, 0.00418), (-0.03603, -0.4328, 0.01904), (-0.03603, -0.4328, 0.02279), (-0.03648, -0.4328, 0.02092), (0.009276, -0.4328, 0.003595), (0.006293, -0.4328, 0.005594), (0.007507, -0.4328, 0.00418), (0.03603, -0.4328, 0.02279), (0.03603, -0.4328, 0.01904), (0.03648, -0.4328, 0.02092), (-0.02495, -0.4328, 0.003595), (-0.0282, -0.4328, 0.005467), (-0.0268, -0.4328, 0.004143), (0.0282, -0.4328, 0.005467), (0.02495, -0.4328, 0.003595), (0.0268, -0.4328, 0.004143), (0.008196, -0.4495, 0.03662), (0.007114, -0.4478, 0.03824), (0.007114, -0.4495, 0.03824), (1.164e-10, -0.4495, 0.02516), (0.0, -0.4478, 0.02092), (0.0, -0.4495, 0.02092), (-0.004676, -0.4478, 0.0323), (-0.006168, -0.4495, 0.03169), (-0.004501, -0.4495, 0.0339), (-0.004676, -0.4495, 0.0323), (0.006168, -0.4495, 0.03169), (0.004676, -0.4478, 0.0323), (0.004501, -0.4495, 0.0339), (0.004676, -0.4495, 0.0323), (0.02694, -0.4495, 0.03531), (0.02821, -0.4478, 0.03634), (0.02821, -0.4495, 0.03634), (0.02433, -0.4495, 0.03662), (0.02453, -0.4478, 0.03824), (0.02453, -0.4495, 0.03824), (0.0259, -0.4495, 0.03622), (0.02668, -0.4478, 0.03768), (0.02668, -0.4495, 0.03768), (0.03452, -0.4495, 0.01965), (0.03603, -0.4478, 0.01904), (0.03603, -0.4495, 0.01904), (0.03452, -0.4495, 0.02218), (0.03603, -0.4478, 0.02279), (0.03603, -0.4495, 0.02279), (0.03482, -0.4495, 0.02092), (0.03648, -0.4478, 0.02092), (0.03648, -0.4495, 0.02092), (0.02472, -0.4495, 0.005208), (0.02495, -0.4478, 0.003595), (0.02495, -0.4495, 0.003595), (0.02692, -0.4495, 0.006477), (0.0282, -0.4478, 0.005467), (0.0282, -0.4495, 0.005467), (0.02597, -0.4495, 0.00558), (0.0268, -0.4478, 0.004143), (0.0268, -0.4495, 0.004143), (0.007686, -0.4495, 0.006448), (0.006293, -0.4478, 0.005594), (0.006293, -0.4495, 0.005594), (0.009536, -0.4495, 0.005208), (0.009276, -0.4478, 0.003595), (0.009276, -0.4495, 0.003595), (0.008439, -0.4495, 0.005571), (0.007507, -0.4478, 0.00418), (0.007507, -0.4495, 0.00418), (-0.02434, -0.4495, 0.03662), (-0.02455, -0.4478, 0.03824), (-0.02455, -0.4495, 0.03824), (-0.02695, -0.4495, 0.0353), (-0.02821, -0.4478, 0.03634), (-0.02821, -0.4495, 0.03634), (-0.02591, -0.4495, 0.03622), (-0.02668, -0.4478, 0.03768), (-0.02668, -0.4495, 0.03768), (-0.03452, -0.4495, 0.02218), (-0.03603, -0.4478, 0.02279), (-0.03603, -0.4495, 0.02279), (-0.03452, -0.4495, 0.01965), (-0.03603, -0.4478, 0.01904), (-0.03603, -0.4495, 0.01904), (-0.03482, -0.4495, 0.02092), (-0.03648, -0.4478, 0.02092), (-0.03648, -0.4495, 0.02092), (-0.02692, -0.4495, 0.006477), (-0.0282, -0.4478, 0.005467), (-0.0282, -0.4495, 0.005467), (-0.02472, -0.4495, 0.005208), (-0.02495, -0.4478, 0.003595), (-0.02495, -0.4495, 0.003595), (-0.02597, -0.4495, 0.00558), (-0.0268, -0.4478, 0.004143), (-0.0268, -0.4495, 0.004143), (-0.009536, -0.4495, 0.005208), (-0.009276, -0.4478, 0.003595), (-0.009276, -0.4495, 0.003595), (-0.007686, -0.4495, 0.006448), (-0.006293, -0.4478, 0.005594), (-0.006293, -0.4495, 0.005594), (-0.008439, -0.4495, 0.005571), (-0.007507, -0.4478, 0.00418), (-0.007507, -0.4495, 0.00418), (-0.007686, -0.4495, 0.03538), (-0.006293, -0.4478, 0.03624), (-0.006293, -0.4495, 0.03624), (-0.009536, -0.4495, 0.03662), (-0.009276, -0.4478, 0.03824), (-0.009276, -0.4495, 0.03824), (-0.008439, -0.4495, 0.03626), (-0.007507, -0.4478, 0.03765), (-0.007507, -0.4495, 0.03765), (0.008202, -0.1001, 0.03661), (0.007114, -0.1017, 0.03824), (0.007114, -0.1001, 0.03824), (0.0, -0.1017, 0.02092), (-1.164e-10, -0.1001, 0.02519), (-2.91e-11, -0.1001, 0.02092), (0.02433, -0.1001, 0.03661), (0.02453, -0.1017, 0.03824), (0.02453, -0.1001, 0.03824), (0.02694, -0.1001, 0.0353), (0.02821, -0.1017, 0.03634), (0.02821, -0.1001, 0.03634), (0.02668, -0.1017, 0.03768), (0.0259, -0.1001, 0.03621), (0.02668, -0.1001, 0.03768), (0.03451, -0.1001, 0.02218), (0.03603, -0.1017, 0.02279), (0.03603, -0.1001, 0.02279), (0.03451, -0.1001, 0.01965), (0.03603, -0.1017, 0.01904), (0.03603, -0.1001, 0.01904), (0.03481, -0.1001, 0.02092), (0.03648, -0.1017, 0.02092), (0.03648, -0.1001, 0.02092), (0.02691, -0.1001, 0.006483), (0.0282, -0.1017, 0.005467), (0.0282, -0.1001, 0.005467), (0.02472, -0.1001, 0.005218), (0.02495, -0.1017, 0.003595), (0.02495, -0.1001, 0.003595), (0.02596, -0.1001, 0.005589), (0.0268, -0.1017, 0.004143), (0.0268, -0.1001, 0.004143), (0.009538, -0.1001, 0.005218), (0.009276, -0.1017, 0.003595), (0.009276, -0.1001, 0.003595), (0.007695, -0.1001, 0.006453), (0.006293, -0.1017, 0.005594), (0.006293, -0.1001, 0.005594), (0.008445, -0.1001, 0.00558), (0.007507, -0.1017, 0.00418), (0.007507, -0.1001, 0.00418), (-0.02694, -0.1001, 0.03529), (-0.02821, -0.1017, 0.03634), (-0.02821, -0.1001, 0.03634), (-0.02434, -0.1001, 0.03661), (-0.02455, -0.1017, 0.03824), (-0.02455, -0.1001, 0.03824), (-0.02668, -0.1017, 0.03768), (-0.0259, -0.1001, 0.03621), (-0.02668, -0.1001, 0.03768), (-0.03451, -0.1001, 0.01965), (-0.03603, -0.1017, 0.01904), (-0.03603, -0.1001, 0.01904), (-0.03451, -0.1001, 0.02218), (-0.03603, -0.1017, 0.02279), (-0.03603, -0.1001, 0.02279), (-0.03481, -0.1001, 0.02092), (-0.03648, -0.1017, 0.02092), (-0.03648, -0.1001, 0.02092), (-0.02472, -0.1001, 0.005218), (-0.02495, -0.1017, 0.003595), (-0.02495, -0.1001, 0.003595), (-0.02691, -0.1001, 0.006483), (-0.0282, -0.1017, 0.005467), (-0.0282, -0.1001, 0.005467), (-0.02596, -0.1001, 0.005589), (-0.0268, -0.1017, 0.004143), (-0.0268, -0.1001, 0.004143), (-0.007695, -0.1001, 0.006453), (-0.006293, -0.1017, 0.005594), (-0.006293, -0.1001, 0.005594), (-0.009538, -0.1001, 0.005218), (-0.009276, -0.1017, 0.003595), (-0.009276, -0.1001, 0.003595), (-0.008445, -0.1001, 0.00558), (-0.007507, -0.1017, 0.00418), (-0.007507, -0.1001, 0.00418), (-0.009538, -0.1001, 0.03661), (-0.009276, -0.1017, 0.03824), (-0.009276, -0.1001, 0.03824), (-0.007695, -0.1001, 0.03538), (-0.006293, -0.1017, 0.03624), (-0.006293, -0.1001, 0.03624), (-0.008445, -0.1001, 0.03625), (-0.007507, -0.1017, 0.03765), (-0.007507, -0.1001, 0.03765), (-0.006177, -0.1001, 0.03168), (-0.004676, -0.1017, 0.0323), (-0.003052, -0.1001, 0.0323), (-0.004676, -0.1001, 0.0323), (0.004676, -0.1017, 0.0323), (0.006177, -0.1001, 0.03168), (0.003052, -0.1001, 0.0323), (0.004676, -0.1001, 0.0323), (-0.01098, -0.1001, 0.03246), (-0.01129, -0.1007, 0.03193), (-0.0112, -0.1003, 0.03209), (-0.01764, -0.1001, 0.03425), (-0.01764, -0.1007, 0.03363), (-0.01764, -0.1003, 0.03382), (-0.0291, -0.1001, 0.0142), (-0.02864, -0.1007, 0.01459), (-0.02877, -0.1003, 0.01445), (-0.02399, -0.1007, 0.009939), (-0.0243, -0.1001, 0.009403), (-0.02408, -0.1003, 0.009774), (-0.006646, -0.1007, 0.01459), (-0.006338, -0.1001, 0.01405), (-0.006583, -0.1003, 0.01436), (-0.01098, -0.1001, 0.009403), (-0.01129, -0.1007, 0.009939), (-0.0112, -0.1003, 0.009774), (-0.01764, -0.1001, 0.007619), (-0.01764, -0.1007, 0.008238), (-0.01764, -0.1003, 0.008048), (-0.02923, -0.1001, 0.02753), (-0.02864, -0.1007, 0.02728), (-0.02883, -0.1003, 0.02734), (-0.03034, -0.1007, 0.02093), (-0.03095, -0.1001, 0.02112), (-0.03053, -0.1003, 0.02103), (-0.02399, -0.1007, 0.03193), (-0.0243, -0.1001, 0.03246), (-0.02408, -0.1003, 0.03209), (0.01098, -0.1001, 0.03246), (0.01129, -0.1007, 0.03193), (0.0112, -0.1003, 0.03209), (0.01764, -0.1001, 0.03425), (0.01764, -0.1007, 0.03363), (0.01764, -0.1003, 0.03382), (0.006338, -0.1001, 0.01405), (0.006646, -0.1007, 0.01459), (0.006583, -0.1003, 0.01436), (0.005967, -0.1001, 0.02745), (0.006646, -0.1007, 0.02728), (0.006421, -0.1003, 0.0273), (0.01129, -0.1007, 0.009939), (0.01098, -0.1001, 0.009403), (0.0112, -0.1003, 0.009774), (0.004357, -0.1001, 0.02144), (0.004945, -0.1007, 0.02093), (0.004758, -0.1003, 0.02119), (-0.004945, -0.1007, 0.02093), (-0.004357, -0.1001, 0.02144), (-0.004758, -0.1003, 0.02119), (-0.006646, -0.1007, 0.02728), (-0.005967, -0.1001, 0.02745), (-0.006421, -0.1003, 0.0273), (0.01764, -0.1007, 0.008238), (0.01764, -0.1001, 0.007619), (0.01764, -0.1003, 0.008048), (0.0243, -0.1001, 0.03246), (0.02399, -0.1007, 0.03193), (0.02408, -0.1003, 0.03209), (0.02399, -0.1007, 0.009939), (0.0243, -0.1001, 0.009403), (0.02408, -0.1003, 0.009774), (0.02864, -0.1007, 0.01459), (0.0291, -0.1001, 0.0142), (0.02877, -0.1003, 0.01445), (0.02923, -0.1001, 0.02753), (0.02864, -0.1007, 0.02728), (0.02883, -0.1003, 0.02734), (0.03095, -0.1001, 0.02112), (0.03034, -0.1007, 0.02093), (0.03053, -0.1003, 0.02103)], [], [(12, 13, 1, 0), (13, 14, 2, 1), (14, 15, 3, 2), (15, 16, 4, 3), (16, 17, 5, 4), (17, 18, 6, 5), (18, 19, 7, 6), (19, 20, 8, 7), (20, 21, 9, 8), (21, 22, 10, 9), (1, 2, 3, 4, 5, 6, 7, 8, 9, 10, 11, 0), (22, 23, 11, 10), (23, 12, 0, 11), (36, 24, 25, 37), (37, 25, 26, 38), (38, 26, 27, 39), (39, 27, 28, 40), (40, 28, 29, 41), (41, 29, 30, 42), (42, 30, 31, 43), (43, 31, 32, 44), (44, 32, 33, 45), (45, 33, 34, 46), (25, 24, 35, 34, 33, 32, 31, 30, 29, 28, 27, 26), (46, 34, 35, 47), (47, 35, 24, 36), (48, 51, 87, 88, 86, 93, 95, 94), (113, 76, 74, 110), (122, 82, 80, 119), (65, 51, 87, 164), (69, 233, 236, 70), (76, 200, 194, 74), (152, 78, 79, 158), (161, 66, 67, 167), (89, 50, 57, 170), (90, 169, 175, 172, 133, 139, 136, 142, 148, 145, 151, 157, 154, 160, 166, 163, 86), (226, 61, 59, 224), (143, 69, 70, 149), (248, 181, 51, 65), (307, 12, 23, 304), (70, 236, 230, 68), (185, 63, 64, 190), (55, 52, 53, 54), (271, 270, 182, 265, 267), (93, 95, 54, 53, 91, 90, 86), (78, 242, 245, 79), (267, 266, 50, 48, 269, 271), (51, 72, 125, 87), (97, 103, 100, 83, 93, 86, 124, 130, 127, 115, 121, 118, 106, 112, 109), (324, 46, 47, 274), (82, 209, 203, 80), (60, 137, 140, 61), (215, 72, 51, 181), (51, 50, 89, 91, 90, 86, 88, 87), (95, 94, 48, 55, 54), (63, 49, 84, 101), (50, 89, 91, 53, 52), (73, 218, 212, 71), (64, 104, 98, 62), (48, 50, 52, 55), (63, 101, 104, 64), (107, 75, 76, 113), (74, 62, 98, 110), (197, 75, 80, 203), (75, 197, 200, 76), (206, 81, 71, 212), (81, 206, 209, 82), (221, 60, 61, 226), (72, 215, 218, 73), (60, 69, 143, 137), (56, 59, 134, 173), (79, 245, 239, 77), (230, 242, 78, 68), (67, 254, 248, 65), (239, 251, 66, 77), (58, 263, 257, 56), (66, 251, 254, 67), (57, 50, 266, 260), (57, 260, 263, 58), (269, 48, 49, 179), (176, 58, 56, 173), (221, 233, 69, 60), (257, 224, 59, 56), (190, 64, 62, 188), (188, 62, 74, 194), (167, 67, 65, 164), (170, 57, 58, 176), (149, 70, 68, 146), (68, 78, 152, 146), (131, 73, 71, 128), (61, 140, 134, 59), (80, 75, 107, 119), (116, 81, 82, 122), (158, 79, 77, 155), (77, 66, 161, 155), (71, 81, 116, 128), (125, 72, 73, 131), (89, 92, 91), (92, 90, 91), (93, 96, 95), (96, 94, 95), (84, 94, 96, 85), (85, 96, 93, 83), (100, 103, 105, 102), (102, 105, 104, 101), (103, 97, 99, 105), (105, 99, 98, 104), (136, 139, 141, 138), (138, 141, 140, 137), (139, 133, 135, 141), (141, 135, 134, 140), (175, 169, 171, 177), (177, 171, 170, 176), (172, 175, 177, 174), (174, 177, 176, 173), (166, 160, 162, 168), (168, 162, 161, 167), (163, 166, 168, 165), (165, 168, 167, 164), (148, 142, 144, 150), (150, 144, 143, 149), (145, 148, 150, 147), (147, 150, 149, 146), (130, 124, 126, 132), (132, 126, 125, 131), (127, 130, 132, 129), (129, 132, 131, 128), (112, 106, 108, 114), (114, 108, 107, 113), (109, 112, 114, 111), (111, 114, 113, 110), (157, 151, 153, 159), (159, 153, 152, 158), (154, 157, 159, 156), (156, 159, 158, 155), (121, 115, 117, 123), (123, 117, 116, 122), (118, 121, 123, 120), (120, 123, 122, 119), (110, 98, 99, 111), (111, 99, 97, 109), (101, 84, 85, 102), (102, 85, 83, 100), (87, 125, 126, 88), (88, 126, 124, 86), (128, 116, 117, 129), (129, 117, 115, 127), (119, 107, 108, 120), (120, 108, 106, 118), (142, 136, 138, 144), (144, 138, 137, 143), (133, 172, 174, 135), (135, 174, 173, 134), (89, 170, 171, 92), (92, 171, 169, 90), (146, 152, 153, 147), (147, 153, 151, 145), (155, 161, 162, 156), (156, 162, 160, 154), (164, 87, 88, 165), (165, 88, 86, 163), (49, 48, 94, 84), (265, 268, 267), (268, 266, 267), (269, 272, 271), (272, 270, 271), (196, 199, 201, 198), (198, 201, 200, 197), (199, 193, 195, 201), (201, 195, 194, 200), (205, 208, 210, 207), (207, 210, 209, 206), (208, 202, 204, 210), (210, 204, 203, 209), (214, 217, 219, 216), (216, 219, 218, 215), (217, 211, 213, 219), (219, 213, 212, 218), (232, 235, 237, 234), (234, 237, 236, 233), (235, 229, 231, 237), (237, 231, 230, 236), (241, 244, 246, 243), (243, 246, 245, 242), (244, 238, 240, 246), (246, 240, 239, 245), (250, 253, 255, 252), (252, 255, 254, 251), (253, 247, 249, 255), (255, 249, 248, 254), (259, 262, 264, 261), (261, 264, 263, 260), (262, 256, 258, 264), (264, 258, 257, 263), (185, 190, 192, 186), (186, 192, 191, 184), (190, 188, 189, 192), (192, 189, 187, 191), (221, 226, 228, 222), (222, 228, 227, 220), (226, 224, 225, 228), (228, 225, 223, 227), (188, 194, 195, 189), (189, 195, 193, 187), (197, 203, 204, 198), (198, 204, 202, 196), (206, 212, 213, 207), (207, 213, 211, 205), (215, 181, 183, 216), (216, 183, 182, 214), (184, 178, 180, 186), (186, 180, 179, 185), (269, 179, 180, 272), (272, 180, 178, 270), (181, 248, 249, 183), (183, 249, 247, 182), (251, 239, 240, 252), (252, 240, 238, 250), (242, 230, 231, 243), (243, 231, 229, 241), (233, 221, 222, 234), (234, 222, 220, 232), (256, 223, 225, 258), (258, 225, 224, 257), (260, 266, 268, 261), (261, 268, 265, 259), (179, 49, 63, 185), (285, 44, 45, 321), (340, 14, 13, 331), (292, 42, 43, 289), (333, 17, 16, 336), (313, 22, 21, 319), (277, 36, 37, 300), (300, 37, 38, 295), (310, 20, 19, 315), (270, 178, 184, 191, 187, 193, 342, 339, 330, 306, 303, 312, 318, 182), (327, 18, 17, 333), (343, 15, 14, 340), (331, 13, 12, 307), (282, 41, 42, 292), (319, 21, 20, 310), (321, 45, 46, 324), (182, 318, 309, 316, 328, 334, 337, 342, 193, 199, 196, 202, 208, 205, 211, 217, 214), (295, 38, 39, 297), (336, 16, 15, 343), (315, 19, 18, 327), (280, 40, 41, 282), (289, 43, 44, 285), (304, 23, 22, 313), (220, 227, 223, 256, 262, 259, 265, 182, 322, 325, 273, 276, 301, 294, 298, 232), (297, 39, 40, 280), (232, 298, 279, 283, 291, 288, 286, 322, 182, 247, 253, 250, 238, 244, 241, 229, 235), (276, 273, 275, 278), (278, 275, 274, 277), (283, 279, 281, 284), (284, 281, 280, 282), (286, 288, 290, 287), (287, 290, 289, 285), (288, 291, 293, 290), (290, 293, 292, 289), (298, 294, 296, 299), (299, 296, 295, 297), (301, 276, 278, 302), (302, 278, 277, 300), (279, 298, 299, 281), (281, 299, 297, 280), (294, 301, 302, 296), (296, 302, 300, 295), (291, 283, 284, 293), (293, 284, 282, 292), (310, 315, 317, 311), (311, 317, 316, 309), (309, 318, 320, 311), (311, 320, 319, 310), (313, 319, 320, 314), (314, 320, 318, 312), (312, 303, 305, 314), (314, 305, 304, 313), (322, 286, 287, 323), (323, 287, 285, 321), (325, 322, 323, 326), (326, 323, 321, 324), (273, 325, 326, 275), (275, 326, 324, 274), (303, 306, 308, 305), (305, 308, 307, 304), (315, 327, 329, 317), (317, 329, 328, 316), (306, 330, 332, 308), (308, 332, 331, 307), (334, 328, 329, 335), (335, 329, 327, 333), (330, 339, 341, 332), (332, 341, 340, 331), (333, 336, 338, 335), (335, 338, 337, 334), (343, 340, 341, 344), (344, 341, 339, 342), (336, 343, 344, 338), (338, 344, 342, 337), (274, 47, 36, 277)])
me_cylinder.polygons.foreach_set('use_smooth', [True] * 301)
me_cylinder.materials.append(mat_material)
me_cylinder.use_remesh_preserve_volume = False
me_cylinder.use_remesh_preserve_attributes = False
me_cylinder.use_mirror_vertex_groups = False
me_cylinder.update()
me_cube_002 = bpy.data.meshes.new('Cube.002')
me_cube_002.from_pydata([(-0.02529, -0.03728, -0.03326), (-0.02529, -0.04039, 0.005987), (-0.02529, 0.02688, -0.03143), (-0.02529, 0.01573, 0.01034), (0.02529, -0.03728, -0.03326), (0.02529, -0.04039, 0.005987), (0.02529, 0.02688, -0.03143), (0.02529, 0.01573, 0.01034), (-0.01118, 0.004972, -0.1318), (-0.01118, 0.06777, -0.1238), (0.01118, 0.004972, -0.1318), (0.01118, 0.06777, -0.1238), (-0.0141, 0.3047, -0.06575), (-0.0141, 0.3069, 0.02737), (0.0141, 0.3047, -0.06575), (0.0141, 0.3069, 0.02737), (-0.01223, -0.03362, -0.0418), (0.01223, -0.03362, -0.0418), (0.01223, 0.03042, -0.03943), (-0.01223, 0.03042, -0.03943), (-0.0115, 0.01747, -0.105), (0.0115, 0.05662, -0.09862), (0.0115, 0.01747, -0.105), (-0.0115, 0.05662, -0.09862), (0.01214, -0.01089, -0.0498), (-0.01214, 0.03374, -0.04693), (-0.01214, -0.01089, -0.0498), (0.01214, 0.03374, -0.04693)], [], [(0, 1, 3, 2), (7, 6, 14, 15), (6, 7, 5, 4), (4, 5, 1, 0), (22, 20, 8, 10), (7, 3, 1, 5), (9, 11, 10, 8), (23, 21, 11, 9), (20, 23, 9, 8), (21, 22, 10, 11), (12, 13, 15, 14), (6, 2, 12, 14), (3, 7, 15, 13), (2, 3, 13, 12), (6, 4, 17, 18), (0, 2, 19, 16), (2, 6, 18, 19), (4, 0, 16, 17), (27, 24, 22, 21), (26, 25, 23, 20), (25, 27, 21, 23), (24, 26, 20, 22), (17, 16, 26, 24), (19, 18, 27, 25), (16, 19, 25, 26), (18, 17, 24, 27)])
me_cube_002.materials.append(mat_material_002)
me_cube_002.use_remesh_preserve_volume = False
me_cube_002.use_remesh_preserve_attributes = False
me_cube_002.use_mirror_vertex_groups = False
me_cube_002.update()
me_cube_004 = bpy.data.meshes.new('Cube.004')
me_cube_004.from_pydata([(-0.02769, -0.2465, -0.03276), (-0.02769, -0.2741, -0.03276), (-0.03102, -0.2741, 0.002135), (-0.03102, -0.2465, 0.002135), (-0.03929, -0.2741, -0.01531), (-0.03929, -0.2465, -0.01531), (0.03929, -0.2465, -0.01531), (0.03929, -0.2741, -0.01531), (0.1266, -0.2501, -0.04207), (0.1267, -0.2699, -0.04169), (0.04203, -0.2487, -0.01848), (0.05538, -0.2501, -0.02369), (0.04434, -0.2497, -0.02014), (0.0555, -0.27, -0.02341), (0.04203, -0.2718, -0.01848), (0.04435, -0.2708, -0.02011), (0.02769, -0.2678, -0.03276), (0.03129, -0.2741, -0.02734), (0.02769, -0.2803, -0.03276), (0.02147, -0.2741, -0.03276), (0.02875, -0.2722, -0.03117), (0.03269, -0.2465, -0.02524), (0.02769, -0.2537, -0.03276), (0.02147, -0.2465, -0.03276), (0.02769, -0.2403, -0.03276), (0.02915, -0.2486, -0.03056), (0.03102, -0.2527, 0.002135), (0.0351, -0.2465, -0.006481), (0.03102, -0.2403, 0.002135), (0.0248, -0.2465, 0.002135), (0.03222, -0.2483, -0.0003888), (0.03784, -0.2741, -0.01225), (0.03102, -0.2677, 0.002135), (0.0248, -0.2741, 0.002135), (0.03102, -0.2803, 0.002135), (0.03302, -0.2722, -0.002078), (0.1255, -0.2696, -0.04628), (0.124, -0.2635, -0.05213), (0.1245, -0.2677, -0.05033), (0.1239, -0.2572, -0.05237), (0.126, -0.2501, -0.04454), (0.1245, -0.2521, -0.05011), (0.1275, -0.2502, -0.03863), (0.129, -0.2565, -0.0329), (0.1285, -0.252, -0.03461), (0.129, -0.2642, -0.03282), (0.1267, -0.2699, -0.04169), (0.1283, -0.2686, -0.03543), (0.04524, -0.2635, -0.03182), (0.05094, -0.2696, -0.02704), (0.04695, -0.2677, -0.03033), (0.03423, -0.2727, -0.02649), (0.0287, -0.267, -0.03217), (0.03032, -0.2713, -0.03051), (0.03235, -0.265, -0.031), (0.0383, -0.271, -0.02559), (0.03409, -0.2694, -0.02942), (0.0287, -0.2545, -0.03217), (0.03637, -0.2481, -0.02429), (0.03094, -0.2496, -0.02986), (0.05295, -0.2501, -0.0257), (0.04518, -0.2572, -0.03205), (0.04745, -0.2521, -0.03022), (0.0406, -0.2496, -0.02353), (0.03235, -0.2565, -0.031), (0.03477, -0.2515, -0.02881), (0.05117, -0.2565, -0.01282), (0.05378, -0.2502, -0.0196), (0.05193, -0.252, -0.01483), (0.0397, -0.2488, -0.01269), (0.03658, -0.2552, -0.004958), (0.03749, -0.2508, -0.007224), (0.03946, -0.256, -0.007487), (0.04242, -0.2497, -0.01516), (0.04032, -0.2516, -0.009735), (0.03658, -0.2652, -0.004958), (0.04179, -0.2718, -0.01787), (0.0381, -0.2698, -0.008741), (0.05564, -0.27, -0.02371), (0.05119, -0.2642, -0.01273), (0.05249, -0.2687, -0.01596), (0.04441, -0.2707, -0.02026), (0.03946, -0.2644, -0.007487), (0.0409, -0.2689, -0.01124), (0.1199, -0.2469, -0.04049), (0.1136, -0.2469, -0.0389), (0.1227, -0.2535, -0.02948), (0.1164, -0.2535, -0.02789), (0.1227, -0.2666, -0.02948), (0.1164, -0.2666, -0.02789), (0.1199, -0.2731, -0.04049), (0.1136, -0.2731, -0.0389), (0.1171, -0.2666, -0.05149), (0.1108, -0.2666, -0.04991), (0.1171, -0.2535, -0.05149), (0.1108, -0.2535, -0.04991), (0.1074, -0.2469, -0.03731), (0.1011, -0.2469, -0.03573), (0.1101, -0.2535, -0.02631), (0.1039, -0.2535, -0.02472), (0.1101, -0.2666, -0.02631), (0.1039, -0.2666, -0.02472), (0.1074, -0.2731, -0.03731), (0.1011, -0.2731, -0.03573), (0.1046, -0.2666, -0.04832), (0.0983, -0.2666, -0.04673), (0.1046, -0.2535, -0.04832), (0.0983, -0.2535, -0.04673), (0.09483, -0.2469, -0.03414), (0.08857, -0.2469, -0.03255), (0.09762, -0.2535, -0.02313), (0.09136, -0.2535, -0.02155), (0.09762, -0.2666, -0.02313), (0.09136, -0.2666, -0.02155), (0.09483, -0.2731, -0.03414), (0.08857, -0.2731, -0.03255), (0.09204, -0.2666, -0.04515), (0.08578, -0.2666, -0.04356), (0.09204, -0.2535, -0.04515), (0.08578, -0.2535, -0.04356), (0.08231, -0.2469, -0.03097), (0.07604, -0.2469, -0.02938), (0.0851, -0.2535, -0.01996), (0.07883, -0.2535, -0.01837), (0.0851, -0.2666, -0.01996), (0.07883, -0.2666, -0.01837), (0.08231, -0.2731, -0.03097), (0.07604, -0.2731, -0.02938), (0.07952, -0.2666, -0.04197), (0.07326, -0.2666, -0.04038), (0.07952, -0.2535, -0.04197), (0.07326, -0.2535, -0.04038), (0.06978, -0.2469, -0.02779), (0.06352, -0.2469, -0.0262), (0.07257, -0.2535, -0.01679), (0.06631, -0.2535, -0.0152), (0.07257, -0.2666, -0.01679), (0.06631, -0.2666, -0.0152), (0.06978, -0.2731, -0.02779), (0.06352, -0.2731, -0.0262), (0.06699, -0.2666, -0.0388), (0.06073, -0.2666, -0.03721), (0.06699, -0.2535, -0.0388), (0.06073, -0.2535, -0.03721), (0.05726, -0.2469, -0.02462), (0.051, -0.2469, -0.02303), (0.06005, -0.2535, -0.01361), (0.05378, -0.2535, -0.01202), (0.06005, -0.2666, -0.01361), (0.05378, -0.2666, -0.01202), (0.05726, -0.2731, -0.02462), (0.051, -0.2731, -0.02303), (0.05447, -0.2666, -0.03562), (0.04821, -0.2666, -0.03404), (0.05447, -0.2535, -0.03562), (0.04821, -0.2535, -0.03404), (-0.02681, -0.3017, -0.03111), (-0.02769, -0.3, -0.03276), (-0.02755, -0.3014, -0.03249), (-0.02998, -0.3017, 0.0004897), (-0.03102, -0.3, 0.002135), (-0.03085, -0.3014, 0.001869), (-0.02681, -0.2189, -0.03111), (-0.02769, -0.2205, -0.03276), (-0.02755, -0.2191, -0.03249), (-0.02998, -0.2189, 0.0004897), (-0.03102, -0.2205, 0.002135), (-0.03085, -0.2191, 0.001869), (0.02681, -0.3017, -0.03111), (0.02769, -0.3, -0.03276), (0.02755, -0.3014, -0.03249), (0.02998, -0.3017, 0.0004897), (0.03102, -0.3, 0.002135), (0.03085, -0.3014, 0.001869), (0.02681, -0.2189, -0.03111), (0.02769, -0.2205, -0.03276), (0.02755, -0.2191, -0.03249), (0.03102, -0.2205, 0.002135), (0.02998, -0.2189, 0.0004897), (0.03085, -0.2191, 0.001869), (-0.03929, -0.3, -0.01531), (-0.0374, -0.3017, -0.01517), (-0.03898, -0.3014, -0.01529), (-0.03929, -0.2205, -0.01531), (-0.0374, -0.2189, -0.01517), (-0.03898, -0.2191, -0.01529), (0.0374, -0.2189, -0.01517), (0.03929, -0.2205, -0.01531), (0.03898, -0.2191, -0.01529), (0.03929, -0.3, -0.01531), (0.0374, -0.3017, -0.01517), (0.03898, -0.3014, -0.01529), (0.02207, -0.2223, -0.005175), (0.02207, -0.2223, 0.0006845), (0.02207, -0.1302, -0.005175), (0.02207, -0.1302, 0.0006845), (0.03242, -0.2223, -0.005175), (0.03242, -0.2223, 0.005175), (0.03242, -0.1302, -0.005175), (0.03242, -0.1302, 0.005175), (0.02207, -0.07892, 0.0006845), (0.02207, -0.07892, -0.005175), (0.03242, -0.07892, -0.005175), (0.03242, -0.07892, 0.005175), (0.03358, -0.01694, 0.03891), (0.03413, -0.01789, 0.03986), (0.03413, -0.01694, 0.03986), (0.03358, -0.1054, 0.03891), (0.03413, -0.1045, 0.03986), (0.03413, -0.1054, 0.03986), (0.04305, -0.01694, 0.02251), (0.04413, -0.01789, 0.02254), (0.04413, -0.01694, 0.02254), (0.04305, -0.1054, 0.02251), (0.04413, -0.1045, 0.02254), (0.04413, -0.1054, 0.02254), (0.03355, -0.01694, 0.003883), (0.03413, -0.01789, 0.002933), (0.03413, -0.01694, 0.002933), (0.03355, -0.1054, 0.003883), (0.03413, -0.1045, 0.002933), (0.03413, -0.1054, 0.002933), (-0.03166, -0.01694, 0.003883), (-0.03224, -0.01789, 0.002933), (-0.03224, -0.01694, 0.002933), (-0.03166, -0.1054, 0.003883), (-0.03224, -0.1045, 0.002933), (-0.03224, -0.1054, 0.002933), (-0.04116, -0.01694, 0.02251), (-0.04224, -0.01789, 0.02254), (-0.04224, -0.01694, 0.02254), (-0.04116, -0.1054, 0.02251), (-0.04224, -0.1045, 0.02254), (-0.04224, -0.1054, 0.02254), (-0.03224, -0.01789, 0.03986), (-0.03169, -0.01694, 0.03891), (-0.03224, -0.01694, 0.03986), (-0.03224, -0.1045, 0.03986), (-0.03169, -0.1054, 0.03891), (-0.03224, -0.1054, 0.03986)], [], [(18, 17, 7, 189, 169), (157, 180, 4, 1), (57, 52, 16, 22), (14, 76, 31, 7), (0, 23, 22, 16, 19, 1), (177, 166, 3, 29, 28), (180, 160, 2, 4), (1, 4, 5, 0), (10, 58, 21, 6), (75, 70, 26, 32), (162, 184, 165, 178, 186, 174), (187, 177, 28, 27, 6), (51, 14, 7, 17), (69, 10, 6, 27), (15, 55, 49, 13), (34, 33, 2, 160, 172), (4, 2, 3, 5), (0, 5, 183, 163), (26, 29, 3, 2, 33, 32), (168, 190, 171, 159, 181, 156), (175, 187, 6, 21, 24), (5, 3, 166, 183), (12, 63, 58, 10), (14, 51, 55, 15), (76, 14, 15, 81), (73, 12, 10, 69), (67, 11, 12, 73), (11, 60, 63, 12), (52, 57, 64, 54), (54, 64, 61, 48), (72, 82, 79, 66), (70, 75, 82, 72), (81, 15, 13, 78), (16, 20, 17, 18, 19), (21, 25, 22, 23, 24), (26, 30, 27, 28, 29), (31, 35, 32, 33, 34), (55, 51, 53, 56), (56, 53, 52, 54), (58, 63, 65, 59), (59, 65, 64, 57), (49, 55, 56, 50), (50, 56, 54, 48), (63, 60, 62, 65), (65, 62, 61, 64), (73, 69, 71, 74), (74, 71, 70, 72), (76, 81, 83, 77), (77, 83, 82, 75), (67, 73, 74, 68), (68, 74, 72, 66), (81, 78, 80, 83), (83, 80, 79, 82), (16, 52, 53, 20), (20, 53, 51, 17), (21, 58, 59, 25), (25, 59, 57, 22), (26, 70, 71, 30), (30, 71, 69, 27), (31, 76, 77, 35), (35, 77, 75, 32), (7, 31, 34, 172, 189), (39, 41, 40, 8, 42, 44, 43, 45, 47, 46, 9, 36, 38, 37), (79, 80, 47, 45), (47, 80, 78, 46), (68, 66, 43, 44), (67, 68, 44, 42), (61, 62, 41, 39), (41, 62, 60, 40), (50, 48, 37, 38), (49, 50, 38, 36), (11, 67, 42, 8), (13, 49, 36, 9), (43, 66, 79, 45), (40, 60, 11, 8), (46, 78, 13, 9), (37, 48, 61, 39), (84, 85, 87, 86), (86, 87, 89, 88), (88, 89, 91, 90), (90, 91, 93, 92), (87, 85, 95, 93, 91, 89), (92, 93, 95, 94), (94, 95, 85, 84), (84, 86, 88, 90, 92, 94), (96, 97, 99, 98), (98, 99, 101, 100), (100, 101, 103, 102), (102, 103, 105, 104), (99, 97, 107, 105, 103, 101), (104, 105, 107, 106), (106, 107, 97, 96), (96, 98, 100, 102, 104, 106), (108, 109, 111, 110), (110, 111, 113, 112), (112, 113, 115, 114), (114, 115, 117, 116), (111, 109, 119, 117, 115, 113), (116, 117, 119, 118), (118, 119, 109, 108), (108, 110, 112, 114, 116, 118), (120, 121, 123, 122), (122, 123, 125, 124), (124, 125, 127, 126), (126, 127, 129, 128), (123, 121, 131, 129, 127, 125), (128, 129, 131, 130), (130, 131, 121, 120), (120, 122, 124, 126, 128, 130), (132, 133, 135, 134), (134, 135, 137, 136), (136, 137, 139, 138), (138, 139, 141, 140), (135, 133, 143, 141, 139, 137), (140, 141, 143, 142), (142, 143, 133, 132), (132, 134, 136, 138, 140, 142), (144, 145, 147, 146), (146, 147, 149, 148), (148, 149, 151, 150), (150, 151, 153, 152), (147, 145, 155, 153, 151, 149), (152, 153, 155, 154), (154, 155, 145, 144), (144, 146, 148, 150, 152, 154), (163, 175, 24, 23, 0), (181, 159, 161, 182), (182, 161, 160, 180), (184, 162, 164, 185), (185, 164, 163, 183), (175, 163, 164, 176), (176, 164, 162, 174), (166, 177, 179, 167), (167, 179, 178, 165), (187, 175, 176, 188), (188, 176, 174, 186), (190, 168, 170, 191), (191, 170, 169, 189), (157, 169, 170, 158), (158, 170, 168, 156), (172, 160, 161, 173), (173, 161, 159, 171), (156, 181, 182, 158), (158, 182, 180, 157), (165, 184, 185, 167), (167, 185, 183, 166), (177, 187, 188, 179), (179, 188, 186, 178), (171, 190, 191, 173), (173, 191, 189, 172), (1, 19, 18, 169, 157), (192, 193, 195, 194), (199, 198, 202, 203), (198, 199, 197, 196), (196, 197, 193, 192), (194, 198, 196, 192), (199, 195, 193, 197), (201, 200, 203, 202), (198, 194, 201, 202), (195, 199, 203, 200), (194, 195, 200, 201), (234, 237, 208, 205), (217, 220, 226, 223), (223, 226, 232, 229), (213, 207, 238, 231, 225, 219), (229, 232, 237, 234), (211, 214, 220, 217), (205, 208, 214, 211), (205, 211, 212, 206), (206, 212, 210, 204), (214, 208, 209, 215), (215, 209, 207, 213), (211, 217, 218, 212), (212, 218, 216, 210), (220, 214, 215, 221), (221, 215, 213, 219), (217, 223, 224, 218), (218, 224, 222, 216), (226, 220, 221, 227), (227, 221, 219, 225), (223, 229, 230, 224), (224, 230, 228, 222), (208, 237, 239, 209), (209, 239, 238, 207), (232, 226, 227, 233), (233, 227, 225, 231), (229, 234, 236, 230), (230, 236, 235, 228), (234, 205, 206, 236), (236, 206, 204, 235), (237, 232, 233, 239), (239, 233, 231, 238), (204, 210, 216, 222, 228, 235)])
me_cube_004.polygons.foreach_set('use_smooth', [True] * 193)
me_cube_004.materials.append(mat_material_001)
me_cube_004.use_remesh_preserve_volume = False
me_cube_004.use_remesh_preserve_attributes = False
me_cube_004.use_mirror_vertex_groups = False
me_cube_004.update()
me_cylinder_003 = bpy.data.meshes.new('Cylinder.003')
me_cylinder_003.from_pydata([(0.01764, 0.02961, 0.0127), (0.01764, -0.02961, 0.0127), (0.02399, 0.02961, 0.01099), (0.02399, -0.02961, 0.01099), (0.02864, 0.02961, 0.006348), (0.02864, -0.02961, 0.006348), (0.03034, 0.02961, 2.459e-09), (0.03034, -0.02961, 9.413e-11), (0.02864, 0.02961, -0.006348), (0.02864, -0.02961, -0.006348), (0.02399, 0.02961, -0.01099), (0.02399, -0.02961, -0.01099), (0.01764, 0.02961, -0.0127), (0.01764, -0.02961, -0.0127), (0.01129, 0.02961, -0.01099), (0.01129, -0.02961, -0.01099), (0.006646, 0.02961, -0.006348), (0.006646, -0.02961, -0.006348), (0.004945, 0.02961, -2.271e-09), (0.004945, -0.02961, -4.635e-09), (0.006646, 0.02961, 0.006348), (0.006646, -0.02961, 0.006348), (0.01129, 0.02961, 0.01099), (0.01129, -0.02961, 0.01099), (0.01764, -0.02814, 0.0127), (0.02399, -0.02814, 0.01099), (0.02864, -0.02814, 0.006348), (0.03034, -0.02814, 1.527e-10), (0.02864, -0.02814, -0.006348), (0.02399, -0.02814, -0.01099), (0.01764, -0.02814, -0.0127), (0.01129, -0.02814, -0.01099), (0.006646, -0.02814, -0.006348), (0.004945, -0.02814, -4.577e-09), (0.006646, -0.02814, 0.006348), (0.01129, -0.02814, 0.01099), (0.02399, 0.02726, 0.01099), (0.02864, 0.02726, 0.006348), (0.03034, 0.02726, 2.441e-09), (0.02864, 0.02726, -0.006348), (0.02399, 0.02726, -0.01099), (0.01764, 0.02726, -0.0127), (0.01129, 0.02726, -0.01099), (0.006646, 0.02726, -0.006348), (0.004945, 0.02726, -2.288e-09), (0.006646, 0.02726, 0.006348), (0.01129, 0.02726, 0.01099), (0.01764, 0.02726, 0.0127), (0.01764, 0.02961, 0.01435), (0.02481, 0.02961, 0.01242), (0.02481, 0.02726, 0.01242), (0.03007, 0.02961, 0.007174), (0.03007, 0.02726, 0.007174), (0.03199, 0.02961, 2.642e-09), (0.03199, 0.02726, 2.623e-09), (0.03007, 0.02961, -0.007173), (0.03007, 0.02726, -0.007173), (0.02481, 0.02961, -0.01242), (0.02481, 0.02726, -0.01242), (0.01764, 0.02961, -0.01435), (0.01764, 0.02726, -0.01435), (0.01047, 0.02961, -0.01242), (0.01047, 0.02726, -0.01242), (0.005216, 0.02961, -0.007174), (0.005216, 0.02726, -0.007174), (0.003294, 0.02961, -2.702e-09), (0.003294, 0.02726, -2.722e-09), (0.005216, 0.02961, 0.007173), (0.005216, 0.02726, 0.007173), (0.01047, 0.02961, 0.01242), (0.01047, 0.02726, 0.01242), (0.01764, 0.02726, 0.01435), (0.01764, 0.01061, 0.01136), (0.02332, 0.01061, 0.009839), (0.02748, 0.01061, 0.005681), (0.029, 0.01061, 1.759e-09), (0.02748, 0.01061, -0.005681), (0.02332, 0.01061, -0.009839), (0.01764, 0.01061, -0.01136), (0.01196, 0.01061, -0.009839), (0.007801, 0.01061, -0.005681), (0.006279, 0.01061, -2.473e-09), (0.007801, 0.01061, 0.005681), (0.01196, 0.01061, 0.009839), (0.01764, 0.01406, 0.0127), (0.01764, 0.01126, 0.01235), (0.01764, 0.009964, 0.01235), (0.01764, 0.007496, 0.0127), (0.02399, 0.007496, 0.01099), (0.02381, 0.009964, 0.01069), (0.02381, 0.01126, 0.01069), (0.02399, 0.01406, 0.01099), (0.02864, 0.007496, 0.006348), (0.02833, 0.009964, 0.006173), (0.02833, 0.01126, 0.006173), (0.02864, 0.01406, 0.006348), (0.03034, 0.007496, 1.764e-09), (0.02999, 0.009964, 1.838e-09), (0.02999, 0.01126, 1.891e-09), (0.03034, 0.01406, 2.02e-09), (0.02864, 0.007496, -0.006348), (0.02833, 0.009964, -0.006173), (0.02833, 0.01126, -0.006173), (0.02864, 0.01406, -0.006348), (0.02399, 0.007496, -0.01099), (0.02381, 0.009964, -0.01069), (0.02381, 0.01126, -0.01069), (0.02399, 0.01406, -0.01099), (0.01764, 0.007496, -0.0127), (0.01764, 0.009964, -0.01235), (0.01764, 0.01126, -0.01235), (0.01764, 0.01406, -0.0127), (0.01129, 0.007496, -0.01099), (0.01147, 0.009964, -0.01069), (0.01147, 0.01126, -0.01069), (0.01129, 0.01406, -0.01099), (0.006646, 0.007496, -0.006348), (0.006949, 0.009964, -0.006173), (0.006949, 0.01126, -0.006173), (0.006646, 0.01406, -0.006348), (0.004945, 0.007496, -2.965e-09), (0.005295, 0.009964, -2.761e-09), (0.005295, 0.01126, -2.708e-09), (0.004945, 0.01406, -2.709e-09), (0.006646, 0.007496, 0.006348), (0.006949, 0.009964, 0.006173), (0.006949, 0.01126, 0.006173), (0.006646, 0.01406, 0.006348), (0.01129, 0.007496, 0.01099), (0.01147, 0.009964, 0.01069), (0.01147, 0.01126, 0.01069), (0.01129, 0.01406, 0.01099)], [], [(24, 1, 3, 25), (25, 3, 5, 26), (26, 5, 7, 27), (27, 7, 9, 28), (28, 9, 11, 29), (29, 11, 13, 30), (30, 13, 15, 31), (31, 15, 17, 32), (32, 17, 19, 33), (33, 19, 21, 34), (3, 1, 23, 21, 19, 17, 15, 13, 11, 9, 7, 5), (34, 21, 23, 35), (35, 23, 1, 24), (0, 2, 4, 6, 8, 10, 12, 14, 16, 18, 20, 22), (93, 97, 75, 74), (125, 129, 83, 82), (121, 125, 82, 81), (117, 121, 81, 80), (113, 117, 80, 79), (109, 113, 79, 78), (105, 109, 78, 77), (101, 105, 77, 76), (97, 101, 76, 75), (72, 73, 90, 85), (20, 18, 65, 67), (10, 8, 55, 57), (47, 36, 50, 71), (42, 43, 64, 62), (0, 22, 69, 48), (14, 12, 59, 61), (4, 2, 49, 51), (41, 42, 62, 60), (40, 41, 60, 58), (18, 16, 63, 65), (8, 6, 53, 55), (39, 40, 58, 56), (48, 71, 50, 49), (49, 50, 52, 51), (51, 52, 54, 53), (53, 54, 56, 55), (55, 56, 58, 57), (57, 58, 60, 59), (59, 60, 62, 61), (61, 62, 64, 63), (63, 64, 66, 65), (65, 66, 68, 67), (67, 68, 70, 69), (69, 70, 71, 48), (43, 44, 66, 64), (36, 37, 52, 50), (44, 45, 68, 66), (6, 4, 51, 53), (16, 14, 61, 63), (37, 38, 54, 52), (2, 0, 48, 49), (45, 46, 70, 68), (38, 39, 56, 54), (12, 10, 57, 59), (22, 20, 67, 69), (46, 47, 71, 70), (73, 74, 94, 90), (74, 75, 98, 94), (75, 76, 102, 98), (76, 77, 106, 102), (77, 78, 110, 106), (78, 79, 114, 110), (79, 80, 118, 114), (80, 81, 122, 118), (81, 82, 126, 122), (82, 83, 130, 126), (129, 86, 72, 83), (87, 24, 25, 88), (47, 84, 91, 36), (128, 35, 24, 87), (36, 91, 95, 37), (88, 25, 26, 92), (37, 95, 99, 38), (92, 26, 27, 96), (38, 99, 103, 39), (96, 27, 28, 100), (39, 103, 107, 40), (100, 28, 29, 104), (40, 107, 111, 41), (104, 29, 30, 108), (41, 111, 115, 42), (108, 30, 31, 112), (42, 115, 119, 43), (112, 31, 32, 116), (43, 119, 123, 44), (116, 32, 33, 120), (44, 123, 127, 45), (120, 33, 34, 124), (45, 127, 131, 46), (86, 89, 73, 72), (46, 131, 84, 47), (89, 93, 74, 73), (87, 88, 89, 86), (91, 84, 85, 90), (88, 92, 93, 89), (95, 91, 90, 94), (92, 96, 97, 93), (99, 95, 94, 98), (96, 100, 101, 97), (103, 99, 98, 102), (100, 104, 105, 101), (107, 103, 102, 106), (104, 108, 109, 105), (111, 107, 106, 110), (108, 112, 113, 109), (115, 111, 110, 114), (112, 116, 117, 113), (119, 115, 114, 118), (116, 120, 121, 117), (123, 119, 118, 122), (120, 124, 125, 121), (127, 123, 122, 126), (124, 128, 129, 125), (131, 127, 126, 130), (128, 87, 86, 129), (84, 131, 130, 85), (83, 72, 85, 130), (124, 34, 35, 128)])
me_cylinder_003.polygons.foreach_set('use_smooth', [True] * 122)
me_cylinder_003.use_remesh_preserve_volume = False
me_cylinder_003.use_remesh_preserve_attributes = False
me_cylinder_003.use_mirror_vertex_groups = False
me_cylinder_003.update()
me_cylinder_002 = bpy.data.meshes.new('Cylinder.002')
me_cylinder_002.from_pydata([(-0.01764, 0.02961, 0.0127), (-0.01764, -0.02961, 0.0127), (-0.02399, 0.02961, 0.01099), (-0.02399, -0.02961, 0.01099), (-0.02864, 0.02961, 0.006348), (-0.02864, -0.02961, 0.006348), (-0.03034, 0.02961, 2.459e-09), (-0.03034, -0.02961, 9.413e-11), (-0.02864, 0.02961, -0.006348), (-0.02864, -0.02961, -0.006348), (-0.02399, 0.02961, -0.01099), (-0.02399, -0.02961, -0.01099), (-0.01764, 0.02961, -0.0127), (-0.01764, -0.02961, -0.0127), (-0.01129, 0.02961, -0.01099), (-0.01129, -0.02961, -0.01099), (-0.006646, 0.02961, -0.006348), (-0.006646, -0.02961, -0.006348), (-0.004945, 0.02961, -2.271e-09), (-0.004945, -0.02961, -4.635e-09), (-0.006646, 0.02961, 0.006348), (-0.006646, -0.02961, 0.006348), (-0.01129, 0.02961, 0.01099), (-0.01129, -0.02961, 0.01099), (-0.01764, -0.02814, 0.0127), (-0.02399, -0.02814, 0.01099), (-0.02864, -0.02814, 0.006348), (-0.03034, -0.02814, 1.527e-10), (-0.02864, -0.02814, -0.006348), (-0.02399, -0.02814, -0.01099), (-0.01764, -0.02814, -0.0127), (-0.01129, -0.02814, -0.01099), (-0.006646, -0.02814, -0.006348), (-0.004945, -0.02814, -4.577e-09), (-0.006646, -0.02814, 0.006348), (-0.01129, -0.02814, 0.01099), (-0.02399, 0.02726, 0.01099), (-0.02864, 0.02726, 0.006348), (-0.03034, 0.02726, 2.441e-09), (-0.02864, 0.02726, -0.006348), (-0.02399, 0.02726, -0.01099), (-0.01764, 0.02726, -0.0127), (-0.01129, 0.02726, -0.01099), (-0.006646, 0.02726, -0.006348), (-0.004945, 0.02726, -2.288e-09), (-0.006646, 0.02726, 0.006348), (-0.01129, 0.02726, 0.01099), (-0.01764, 0.02726, 0.0127), (-0.01764, 0.02961, 0.01435), (-0.02481, 0.02961, 0.01242), (-0.02481, 0.02726, 0.01242), (-0.03007, 0.02961, 0.007174), (-0.03007, 0.02726, 0.007174), (-0.03199, 0.02961, 2.642e-09), (-0.03199, 0.02726, 2.623e-09), (-0.03007, 0.02961, -0.007173), (-0.03007, 0.02726, -0.007173), (-0.02481, 0.02961, -0.01242), (-0.02481, 0.02726, -0.01242), (-0.01764, 0.02961, -0.01435), (-0.01764, 0.02726, -0.01435), (-0.01047, 0.02961, -0.01242), (-0.01047, 0.02726, -0.01242), (-0.005216, 0.02961, -0.007174), (-0.005216, 0.02726, -0.007174), (-0.003294, 0.02961, -2.702e-09), (-0.003294, 0.02726, -2.722e-09), (-0.005216, 0.02961, 0.007173), (-0.005216, 0.02726, 0.007173), (-0.01047, 0.02961, 0.01242), (-0.01047, 0.02726, 0.01242), (-0.01764, 0.02726, 0.01435), (-0.01764, 0.01061, 0.01136), (-0.02332, 0.01061, 0.009839), (-0.02748, 0.01061, 0.005681), (-0.029, 0.01061, 1.759e-09), (-0.02748, 0.01061, -0.005681), (-0.02332, 0.01061, -0.009839), (-0.01764, 0.01061, -0.01136), (-0.01196, 0.01061, -0.009839), (-0.007801, 0.01061, -0.005681), (-0.006279, 0.01061, -2.473e-09), (-0.007801, 0.01061, 0.005681), (-0.01196, 0.01061, 0.009839), (-0.01764, 0.01406, 0.0127), (-0.01764, 0.01126, 0.01235), (-0.01764, 0.009964, 0.01235), (-0.01764, 0.007496, 0.0127), (-0.02399, 0.007496, 0.01099), (-0.02381, 0.009964, 0.01069), (-0.02381, 0.01126, 0.01069), (-0.02399, 0.01406, 0.01099), (-0.02864, 0.007496, 0.006348), (-0.02833, 0.009964, 0.006173), (-0.02833, 0.01126, 0.006173), (-0.02864, 0.01406, 0.006348), (-0.03034, 0.007496, 1.764e-09), (-0.02999, 0.009964, 1.838e-09), (-0.02999, 0.01126, 1.891e-09), (-0.03034, 0.01406, 2.02e-09), (-0.02864, 0.007496, -0.006348), (-0.02833, 0.009964, -0.006173), (-0.02833, 0.01126, -0.006173), (-0.02864, 0.01406, -0.006348), (-0.02399, 0.007496, -0.01099), (-0.02381, 0.009964, -0.01069), (-0.02381, 0.01126, -0.01069), (-0.02399, 0.01406, -0.01099), (-0.01764, 0.007496, -0.0127), (-0.01764, 0.009964, -0.01235), (-0.01764, 0.01126, -0.01235), (-0.01764, 0.01406, -0.0127), (-0.01129, 0.007496, -0.01099), (-0.01147, 0.009964, -0.01069), (-0.01147, 0.01126, -0.01069), (-0.01129, 0.01406, -0.01099), (-0.006646, 0.007496, -0.006348), (-0.006949, 0.009964, -0.006173), (-0.006949, 0.01126, -0.006173), (-0.006646, 0.01406, -0.006348), (-0.004945, 0.007496, -2.965e-09), (-0.005295, 0.009964, -2.761e-09), (-0.005295, 0.01126, -2.708e-09), (-0.004945, 0.01406, -2.709e-09), (-0.006646, 0.007496, 0.006348), (-0.006949, 0.009964, 0.006173), (-0.006949, 0.01126, 0.006173), (-0.006646, 0.01406, 0.006348), (-0.01129, 0.007496, 0.01099), (-0.01147, 0.009964, 0.01069), (-0.01147, 0.01126, 0.01069), (-0.01129, 0.01406, 0.01099)], [], [(24, 25, 3, 1), (25, 26, 5, 3), (26, 27, 7, 5), (27, 28, 9, 7), (28, 29, 11, 9), (29, 30, 13, 11), (30, 31, 15, 13), (31, 32, 17, 15), (32, 33, 19, 17), (33, 34, 21, 19), (3, 5, 7, 9, 11, 13, 15, 17, 19, 21, 23, 1), (34, 35, 23, 21), (35, 24, 1, 23), (0, 22, 20, 18, 16, 14, 12, 10, 8, 6, 4, 2), (93, 74, 75, 97), (125, 82, 83, 129), (121, 81, 82, 125), (117, 80, 81, 121), (113, 79, 80, 117), (109, 78, 79, 113), (105, 77, 78, 109), (101, 76, 77, 105), (97, 75, 76, 101), (72, 85, 90, 73), (20, 67, 65, 18), (10, 57, 55, 8), (47, 71, 50, 36), (42, 62, 64, 43), (0, 48, 69, 22), (14, 61, 59, 12), (4, 51, 49, 2), (41, 60, 62, 42), (40, 58, 60, 41), (18, 65, 63, 16), (8, 55, 53, 6), (39, 56, 58, 40), (48, 49, 50, 71), (49, 51, 52, 50), (51, 53, 54, 52), (53, 55, 56, 54), (55, 57, 58, 56), (57, 59, 60, 58), (59, 61, 62, 60), (61, 63, 64, 62), (63, 65, 66, 64), (65, 67, 68, 66), (67, 69, 70, 68), (69, 48, 71, 70), (43, 64, 66, 44), (36, 50, 52, 37), (44, 66, 68, 45), (6, 53, 51, 4), (16, 63, 61, 14), (37, 52, 54, 38), (2, 49, 48, 0), (45, 68, 70, 46), (38, 54, 56, 39), (12, 59, 57, 10), (22, 69, 67, 20), (46, 70, 71, 47), (73, 90, 94, 74), (74, 94, 98, 75), (75, 98, 102, 76), (76, 102, 106, 77), (77, 106, 110, 78), (78, 110, 114, 79), (79, 114, 118, 80), (80, 118, 122, 81), (81, 122, 126, 82), (82, 126, 130, 83), (129, 83, 72, 86), (87, 88, 25, 24), (47, 36, 91, 84), (128, 87, 24, 35), (36, 37, 95, 91), (88, 92, 26, 25), (37, 38, 99, 95), (92, 96, 27, 26), (38, 39, 103, 99), (96, 100, 28, 27), (39, 40, 107, 103), (100, 104, 29, 28), (40, 41, 111, 107), (104, 108, 30, 29), (41, 42, 115, 111), (108, 112, 31, 30), (42, 43, 119, 115), (112, 116, 32, 31), (43, 44, 123, 119), (116, 120, 33, 32), (44, 45, 127, 123), (120, 124, 34, 33), (45, 46, 131, 127), (86, 72, 73, 89), (46, 47, 84, 131), (89, 73, 74, 93), (87, 86, 89, 88), (91, 90, 85, 84), (88, 89, 93, 92), (95, 94, 90, 91), (92, 93, 97, 96), (99, 98, 94, 95), (96, 97, 101, 100), (103, 102, 98, 99), (100, 101, 105, 104), (107, 106, 102, 103), (104, 105, 109, 108), (111, 110, 106, 107), (108, 109, 113, 112), (115, 114, 110, 111), (112, 113, 117, 116), (119, 118, 114, 115), (116, 117, 121, 120), (123, 122, 118, 119), (120, 121, 125, 124), (127, 126, 122, 123), (124, 125, 129, 128), (131, 130, 126, 127), (128, 129, 86, 87), (84, 85, 130, 131), (83, 130, 85, 72), (124, 128, 35, 34)])
me_cylinder_002.polygons.foreach_set('use_smooth', [True] * 122)
me_cylinder_002.use_remesh_preserve_volume = False
me_cylinder_002.use_remesh_preserve_attributes = False
me_cylinder_002.use_mirror_vertex_groups = False
me_cylinder_002.update()
arm_armature = bpy.data.armatures.new('Armature')  # bones are not reproduced

# ---- objects
ob_point = bpy.data.objects.new('Point', light_point_001)
ob_camera = bpy.data.objects.new('Camera', cam_camera)
ob_shotgun_armature = bpy.data.objects.new('shotgun_armature', arm_armature)
ob_sight = bpy.data.objects.new('sight', me_cube_007)
ob_box = bpy.data.objects.new('box', me_cube_006)
ob_mag = bpy.data.objects.new('mag', me_cube_003)
ob_pomp = bpy.data.objects.new('pomp', me_cylinder_001)
ob_barrels = bpy.data.objects.new('barrels', me_cylinder)
ob_grip = bpy.data.objects.new('grip', me_cube_002)
ob_bolt = bpy.data.objects.new('bolt', me_cube_004)
ob_gauge2 = bpy.data.objects.new('gauge2', me_cylinder_003)
ob_gauge1 = bpy.data.objects.new('gauge1', me_cylinder_002)

# ---- transforms, parenting, visibility, modifiers, constraints
ob_point.location = (0.3022, -0.22, 0.08906)
ob_point.lineart.crease_threshold = 0.0
ob_camera.location = (0.1569, 0.6133, 0.09642)
ob_camera.rotation_euler = (1.515, -0.0001555, 3.119)
ob_camera.lineart.crease_threshold = 0.0
ob_shotgun_armature.location = (0.0, 0.0, 0.0)
ob_shotgun_armature.lineart.crease_threshold = 0.0
ob_sight.parent = ob_shotgun_armature
ob_sight.matrix_parent_inverse = Matrix(((1.0, 0.0, 0.0, 0.0), (0.0, 1.0, 0.0, -0.1378), (0.0, 0.0, 1.0, 0.0), (0.0, 0.0, 0.0, 1.0)))
ob_sight.location = (0.0, 0.06936, 0.0)
ob_sight.lineart.crease_threshold = 0.0
ob_box.parent = ob_shotgun_armature
ob_box.matrix_parent_inverse = Matrix(((1.0, 0.0, 0.0, 0.0), (0.0, 1.0, 0.0, -0.1378), (0.0, 0.0, 1.0, 0.0), (0.0, 0.0, 0.0, 1.0)))
ob_box.location = (0.0, 0.0, 0.0)
ob_box.lineart.crease_threshold = 0.0
ob_mag.parent = ob_shotgun_armature
ob_mag.matrix_parent_inverse = Matrix(((1.0, 0.0, 0.0, 0.0), (0.0, 1.0, 0.0, -0.1378), (0.0, 0.0, 1.0, 0.0), (0.0, 0.0, 0.0, 1.0)))
ob_mag.location = (0.0, 0.0, 0.0)
ob_mag.lineart.crease_threshold = 0.0
ob_pomp.parent = ob_shotgun_armature
ob_pomp.matrix_parent_inverse = Matrix(((1.0, 0.0, 0.0, 0.0), (0.0, 1.0, 0.0, -0.1378), (0.0, 0.0, 1.0, 0.0), (0.0, 0.0, 0.0, 1.0)))
ob_pomp.location = (0.0, 0.0, 0.0)
ob_pomp.lineart.crease_threshold = 0.0
ob_barrels.parent = ob_shotgun_armature
ob_barrels.matrix_parent_inverse = Matrix(((1.0, 0.0, 0.0, 0.0), (0.0, 1.0, 0.0, -0.1378), (0.0, 0.0, 1.0, 0.0), (0.0, 0.0, 0.0, 1.0)))
ob_barrels.location = (0.0, 0.0, 0.0)
ob_barrels.lineart.crease_threshold = 0.0
ob_grip.parent = ob_shotgun_armature
ob_grip.matrix_parent_inverse = Matrix(((1.0, 0.0, 0.0, 0.0), (0.0, 1.0, 0.0, -0.1378), (0.0, 0.0, 1.0, 0.0), (0.0, 0.0, 0.0, 1.0)))
ob_grip.location = (0.0, 0.0, 0.0)
ob_grip.lineart.crease_threshold = 0.0
ob_bolt.parent = ob_shotgun_armature
ob_bolt.matrix_parent_inverse = Matrix(((0.0, -1.0, 0.0, -0.2704), (1.0, 0.0, 0.0, -0.1378), (0.0, 0.0, 1.0, 0.0), (0.0, 0.0, 0.0, 1.0)))
ob_bolt.location = (0.0, 0.0, 0.0)
ob_bolt.lineart.crease_threshold = 0.0
ob_gauge2.location = (0.0, -0.06528, 0.02093)
ob_gauge2.hide_viewport = True
ob_gauge2.hide_render = True
ob_gauge2.lineart.crease_threshold = 0.0
_m = ob_gauge2.modifiers.new('Auto Smooth', 'NODES')
_m.node_group = ng_auto_smooth
_gi = [s.identifier for s in ng_auto_smooth.interface.items_tree if s.item_type == 'SOCKET' and s.in_out == 'INPUT']
_m[_gi[1]] = 0.7313  # Angle
ob_gauge1.location = (0.0, -0.06528, 0.02093)
ob_gauge1.hide_viewport = True
ob_gauge1.hide_render = True
ob_gauge1.lineart.crease_threshold = 0.0
_m = ob_gauge1.modifiers.new('Auto Smooth', 'NODES')
_m.node_group = ng_auto_smooth
_gi = [s.identifier for s in ng_auto_smooth.interface.items_tree if s.item_type == 'SOCKET' and s.in_out == 'INPUT']
_m[_gi[1]] = 0.7313  # Angle

# ---- collection membership
col_collection_1.objects.link(ob_point)
col_collection_1.objects.link(ob_camera)
col_collection_1.objects.link(ob_shotgun_armature)
col_collection_1.objects.link(ob_sight)
col_collection_1.objects.link(ob_box)
col_collection_1.objects.link(ob_mag)
col_collection_1.objects.link(ob_pomp)
col_collection_1.objects.link(ob_barrels)
col_collection_1.objects.link(ob_grip)
col_collection_1.objects.link(ob_bolt)
col_collection_1.objects.link(ob_gauge2)
col_collection_1.objects.link(ob_gauge1)

# ---- scene / render settings (as saved in the file)
scene.camera = ob_camera
scene.frame_start = 1; scene.frame_end = 130; scene.frame_set(0)
scene.render.engine = 'CYCLES'
scene.render.image_settings.file_format = 'FFMPEG'
scene.render.resolution_x = 1280
scene.render.resolution_y = 720
scene.render.fps = 60
scene.render.dither_intensity = 1.067
scene.render.use_freestyle = True
scene.render.use_sequencer = False
scene.render.line_thickness = 1.2
scene.cycles.use_denoising = False
scene.cycles.samples = 64
scene.cycles.sampling_pattern = 'TABULATED_SOBOL'
scene.cycles.use_adaptive_sampling = False
scene.cycles.use_light_tree = False
scene.cycles.blur_glossy = 0.0
scene.cycles.film_exposure = 1.12
scene.cycles.filter_width = 2.5
scene.cycles.sample_clamp_indirect = 0.0
scene.view_settings.view_transform = 'Standard'
bpy.context.view_layer.update()
